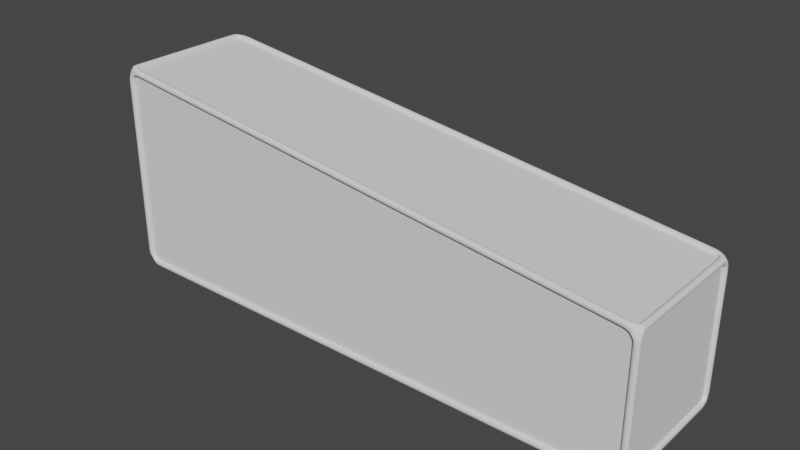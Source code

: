# Source: Sloped_Ramp.blend  (saved by Blender 2.93.21; exported with 4.5.12 LTS)
import bpy
from mathutils import Matrix  # noqa: F401  (used for matrix-valued properties, if any)

bpy.ops.wm.read_factory_settings(use_empty=True)
scene = bpy.context.scene
scene.name = 'Scene'

# ---- collections
col_collection = bpy.data.collections.new('Collection'); scene.collection.children.link(col_collection)

# ---- world
world_world = bpy.data.worlds.new('World'); scene.world = world_world
world_world.use_nodes = True; world_world.node_tree.nodes.clear()
_N = world_world.node_tree.nodes; _L = world_world.node_tree.links
n0 = _N.new('ShaderNodeOutputWorld'); n0.name = 'World Output'; n0.location = (300, 300)
n1 = _N.new('ShaderNodeBackground'); n1.name = 'Background'; n1.location = (10, 300)
n1.inputs[0].default_value = (0.05088, 0.05088, 0.05088, 1.0)
_L.new(n1.outputs[0], n0.inputs[0])
n0.is_active_output = True
world_world.color = (0.05088, 0.05088, 0.05088)
world_world.use_sun_shadow = False
world_world.sun_shadow_jitter_overblur = 0.0

# ---- meshes
me_cube_002 = bpy.data.meshes.new('Cube.002')
me_cube_002.from_pydata([(-7.0, -1.0, -1.486), (-7.0, -1.0, 1.514), (-7.0, 1.0, -1.486), (-7.0, 1.0, 1.514), (1.0, -1.0, -1.486), (1.0, -1.0, 0.5139), (1.0, 1.0, -1.486), (1.0, 1.0, 0.5139)], [], [(0, 1, 3, 2), (2, 3, 7, 6), (6, 7, 5, 4), (4, 5, 1, 0), (2, 6, 4, 0), (7, 3, 1, 5)])
_uv = me_cube_002.uv_layers.new(name='UVMap')
_uv.uv.foreach_set('vector', [0.375, 0.0, 0.625, 0.0, 0.625, 0.25, 0.375, 0.25, 0.375, 0.25, 0.625, 0.25, 0.625, 0.5, 0.375, 0.5, 0.375, 0.5, 0.625, 0.5, 0.625, 0.75, 0.375, 0.75, 0.375, 0.75, 0.625, 0.75, 0.625, 1.0, 0.375, 1.0, 0.125, 0.5, 0.375, 0.5, 0.375, 0.75, 0.125, 0.75, 0.625, 0.5, 0.875, 0.5, 0.875, 0.75, 0.625, 0.75])
me_cube_002.use_remesh_fix_poles = True
me_cube_002.use_remesh_preserve_attributes = False
me_cube_002.update()
me_cube_003 = bpy.data.meshes.new('Cube.003')
me_cube_003.from_pydata([(-6.948, -0.8931, -1.538), (-7.052, -0.8931, -1.538), (-7.052, -0.8931, -1.434), (-6.948, -0.8931, -1.434), (-7.052, -0.9602, 1.462), (-6.948, -0.9602, 1.566), (-7.052, -0.9602, 1.566), (0.9482, -0.8931, -1.538), (1.052, -0.8931, -1.538), (1.052, -0.8931, -1.434), (0.9482, -0.8931, -1.434), (1.052, -0.9542, 0.438), (0.9482, -0.9542, 0.438), (0.926, -0.9542, 0.5719), (1.052, -0.9602, 0.5657), (-7.052, 0.8809, 1.462), (-6.948, 0.8809, 1.462), (-6.948, 0.8809, 1.566), (-7.052, 0.8809, 1.566), (0.9482, 0.8809, -1.538), (1.052, 0.8809, -1.538), (1.052, 0.8809, -1.434), (0.9482, 0.8809, -1.434), (-6.948, 0.8809, -1.538), (-7.052, 0.8809, -1.538), (-7.052, 0.8809, -1.434), (-6.948, 0.8809, -1.434), (1.052, 0.8809, 0.4621), (0.9482, 0.8809, 0.4621), (0.9482, 0.8809, 0.5657), (1.052, 0.8809, 0.5657), (-6.923, -0.9474, -1.538), (-7.052, -0.9466, -1.538), (-7.052, -0.9474, -1.408), (-6.948, -0.9474, -1.408), (-6.948, -1.052, -1.383), (-7.052, -1.052, -1.383), (-6.948, -1.052, -1.279), (-7.052, -1.052, -1.279), (-7.052, -0.9482, -1.279), (-6.948, -0.9482, -1.279), (-6.948, -1.052, -1.176), (-7.052, -1.052, -1.176), (-7.052, -0.9482, -1.176), (-6.948, -0.9482, -1.176), (-6.948, -1.052, -1.072), (-7.052, -1.052, -1.072), (-7.052, -0.9482, -1.072), (-6.948, -0.9482, -1.072), (-6.948, -1.052, -0.9689), (-7.052, -1.052, -0.9689), (-7.052, -0.9482, -0.9689), (-6.948, -0.9482, -0.9689), (-6.948, -1.052, -0.8654), (-7.052, -1.052, -0.8654), (-7.052, -0.9482, -0.8654), (-6.948, -0.9482, -0.8654), (-6.948, -1.052, -0.762), (-7.052, -1.052, -0.762), (-7.052, -0.9482, -0.762), (-6.948, -0.9482, -0.762), (-6.948, -1.052, -0.6585), (-7.052, -1.052, -0.6585), (-7.052, -0.9482, -0.6585), (-6.948, -0.9482, -0.6585), (-6.948, -1.052, -0.5551), (-7.052, -1.052, -0.5551), (-7.052, -0.9482, -0.5551), (-6.948, -0.9482, -0.5551), (-6.948, -1.052, -0.4516), (-7.052, -1.052, -0.4516), (-7.052, -0.9482, -0.4516), (-6.948, -0.9482, -0.4516), (-6.948, -1.052, -0.3482), (-7.052, -1.052, -0.3482), (-7.052, -0.9482, -0.3482), (-6.948, -0.9482, -0.3482), (-6.948, -1.052, -0.2447), (-7.052, -1.052, -0.2447), (-7.052, -0.9482, -0.2447), (-6.948, -0.9482, -0.2447), (-6.948, -1.052, -0.1413), (-7.052, -1.052, -0.1413), (-7.052, -0.9482, -0.1413), (-6.948, -0.9482, -0.1413), (-6.948, -1.052, -0.03783), (-7.052, -1.052, -0.03783), (-7.052, -0.9482, -0.03783), (-6.948, -0.9482, -0.03783), (-6.948, -1.052, 0.06562), (-7.052, -1.052, 0.06562), (-7.052, -0.9482, 0.06562), (-6.948, -0.9482, 0.06562), (-6.948, -1.052, 0.1691), (-7.052, -1.052, 0.1691), (-7.052, -0.9482, 0.1691), (-6.948, -0.9482, 0.1691), (-6.948, -1.052, 0.2725), (-7.052, -1.052, 0.2725), (-7.052, -0.9482, 0.2725), (-6.948, -0.9482, 0.2725), (-6.948, -1.052, 0.376), (-7.052, -1.052, 0.376), (-7.052, -0.9482, 0.376), (-6.948, -0.9482, 0.376), (-6.948, -1.052, 0.4794), (-7.052, -1.052, 0.4794), (-7.052, -0.9482, 0.4794), (-6.948, -0.9482, 0.4794), (-6.948, -1.052, 0.5829), (-7.052, -1.052, 0.5829), (-7.052, -0.9482, 0.5829), (-6.948, -0.9482, 0.5829), (-6.948, -1.052, 0.6863), (-7.052, -1.052, 0.6863), (-7.052, -0.9482, 0.6863), (-6.948, -0.9482, 0.6863), (-6.948, -1.052, 0.7898), (-7.052, -1.052, 0.7898), (-7.052, -0.9482, 0.7898), (-6.948, -0.9482, 0.7898), (-6.948, -1.052, 0.8932), (-7.052, -1.052, 0.8932), (-7.052, -0.9482, 0.8932), (-6.948, -0.9482, 0.8932), (-6.948, -1.052, 0.9967), (-7.052, -1.052, 0.9967), (-7.052, -0.9482, 0.9967), (-6.948, -0.9482, 0.9967), (-6.948, -1.052, 1.1), (-7.052, -1.052, 1.1), (-7.052, -0.9482, 1.1), (-6.948, -0.9482, 1.1), (-6.948, -1.052, 1.204), (-7.052, -1.052, 1.204), (-7.052, -0.9482, 1.204), (-6.948, -0.9482, 1.204), (-6.948, -1.052, 1.307), (-7.052, -1.052, 1.307), (-7.052, -0.9482, 1.307), (-6.948, -0.9482, 1.307), (-6.948, -1.052, 1.41), (-7.052, -1.052, 1.41), (-7.052, -0.9482, 1.41), (-6.948, -0.9482, 1.41), (-7.052, 0.9405, 1.462), (-6.926, 0.9443, 1.456), (-6.948, 0.9405, 1.566), (-7.052, 0.9405, 1.566), (-6.948, 0.9482, 1.41), (-7.052, 0.9482, 1.41), (-7.052, 1.052, 1.41), (-6.948, 1.052, 1.41), (-6.948, 0.9482, 1.307), (-7.052, 0.9482, 1.307), (-7.052, 1.052, 1.307), (-6.948, 1.052, 1.307), (-6.948, 0.9482, 1.204), (-7.052, 0.9482, 1.204), (-7.052, 1.052, 1.204), (-6.948, 1.052, 1.204), (-6.948, 0.9482, 1.1), (-7.052, 0.9482, 1.1), (-7.052, 1.052, 1.1), (-6.948, 1.052, 1.1), (-6.948, 0.9482, 0.9967), (-7.052, 0.9482, 0.9967), (-7.052, 1.052, 0.9967), (-6.948, 1.052, 0.9967), (-6.948, 0.9482, 0.8932), (-7.052, 0.9482, 0.8932), (-7.052, 1.052, 0.8932), (-6.948, 1.052, 0.8932), (-6.948, 0.9482, 0.7898), (-7.052, 0.9482, 0.7898), (-7.052, 1.052, 0.7898), (-6.948, 1.052, 0.7898), (-6.948, 0.9482, 0.6863), (-7.052, 0.9482, 0.6863), (-7.052, 1.052, 0.6863), (-6.948, 1.052, 0.6863), (-6.948, 0.9482, 0.5829), (-7.052, 0.9482, 0.5829), (-7.052, 1.052, 0.5829), (-6.948, 1.052, 0.5829), (-6.948, 0.9482, 0.4794), (-7.052, 0.9482, 0.4794), (-7.052, 1.052, 0.4794), (-6.948, 1.052, 0.4794), (-6.948, 0.9482, 0.376), (-7.052, 0.9482, 0.376), (-7.052, 1.052, 0.376), (-6.948, 1.052, 0.376), (-6.948, 0.9482, 0.2725), (-7.052, 0.9482, 0.2725), (-7.052, 1.052, 0.2725), (-6.948, 1.052, 0.2725), (-6.948, 0.9482, 0.1691), (-7.052, 0.9482, 0.1691), (-7.052, 1.052, 0.1691), (-6.948, 1.052, 0.1691), (-6.948, 0.9482, 0.06562), (-7.052, 0.9482, 0.06562), (-7.052, 1.052, 0.06562), (-6.948, 1.052, 0.06562), (-6.948, 0.9482, -0.03783), (-7.052, 0.9482, -0.03783), (-7.052, 1.052, -0.03783), (-6.948, 1.052, -0.03783), (-6.948, 0.9482, -0.1413), (-7.052, 0.9482, -0.1413), (-7.052, 1.052, -0.1413), (-6.948, 1.052, -0.1413), (-6.948, 0.9482, -0.2447), (-7.052, 0.9482, -0.2447), (-7.052, 1.052, -0.2447), (-6.948, 1.052, -0.2447), (-6.948, 0.9482, -0.3482), (-7.052, 0.9482, -0.3482), (-7.052, 1.052, -0.3482), (-6.948, 1.052, -0.3482), (-6.948, 0.9482, -0.4516), (-7.052, 0.9482, -0.4516), (-7.052, 1.052, -0.4516), (-6.948, 1.052, -0.4516), (-6.948, 0.9482, -0.5551), (-7.052, 0.9482, -0.5551), (-7.052, 1.052, -0.5551), (-6.948, 1.052, -0.5551), (-6.948, 0.9482, -0.6585), (-7.052, 0.9482, -0.6585), (-7.052, 1.052, -0.6585), (-6.948, 1.052, -0.6585), (-6.948, 0.9482, -0.762), (-7.052, 0.9482, -0.762), (-7.052, 1.052, -0.762), (-6.948, 1.052, -0.762), (-6.948, 0.9482, -0.8654), (-7.052, 0.9482, -0.8654), (-7.052, 1.052, -0.8654), (-6.948, 1.052, -0.8654), (-6.948, 0.9482, -0.9689), (-7.052, 0.9482, -0.9689), (-7.052, 1.052, -0.9689), (-6.948, 1.052, -0.9689), (-6.948, 0.9482, -1.072), (-7.052, 0.9482, -1.072), (-7.052, 1.052, -1.072), (-6.948, 1.052, -1.072), (-6.948, 0.9482, -1.176), (-7.052, 0.9482, -1.176), (-7.052, 1.052, -1.176), (-6.948, 1.052, -1.176), (-6.948, 0.9482, -1.279), (-7.052, 0.9482, -1.279), (-7.052, 1.052, -1.279), (-6.948, 1.052, -1.279), (-6.948, 0.9482, -1.383), (-7.052, 0.9482, -1.383), (-7.052, 1.052, -1.383), (-6.948, 1.052, -1.383), (0.8974, 1.052, -1.538), (0.9228, 0.9443, -1.538), (0.9228, 0.9443, -1.434), (0.8974, 1.052, -1.434), (0.7949, 1.052, -1.538), (0.7949, 0.9482, -1.538), (0.7949, 0.9482, -1.434), (0.7949, 1.052, -1.434), (0.6923, 1.052, -1.538), (0.6923, 0.9482, -1.538), (0.6923, 0.9482, -1.434), (0.6923, 1.052, -1.434), (0.5897, 1.052, -1.538), (0.5897, 0.9482, -1.538), (0.5897, 0.9482, -1.434), (0.5897, 1.052, -1.434), (0.4872, 1.052, -1.538), (0.4872, 0.9482, -1.538), (0.4872, 0.9482, -1.434), (0.4872, 1.052, -1.434), (0.3846, 1.052, -1.538), (0.3846, 0.9482, -1.538), (0.3846, 0.9482, -1.434), (0.3846, 1.052, -1.434), (0.2821, 1.052, -1.538), (0.2821, 0.9482, -1.538), (0.2821, 0.9482, -1.434), (0.2821, 1.052, -1.434), (0.1795, 1.052, -1.538), (0.1795, 0.9482, -1.538), (0.1795, 0.9482, -1.434), (0.1795, 1.052, -1.434), (0.07692, 1.052, -1.538), (0.07692, 0.9482, -1.538), (0.07692, 0.9482, -1.434), (0.07692, 1.052, -1.434), (-0.02564, 1.052, -1.538), (-0.02564, 0.9482, -1.538), (-0.02564, 0.9482, -1.434), (-0.02564, 1.052, -1.434), (-0.1282, 1.052, -1.538), (-0.1282, 0.9482, -1.538), (-0.1282, 0.9482, -1.434), (-0.1282, 1.052, -1.434), (-0.2308, 1.052, -1.538), (-0.2308, 0.9482, -1.538), (-0.2308, 0.9482, -1.434), (-0.2308, 1.052, -1.434), (-0.3333, 1.052, -1.538), (-0.3333, 0.9482, -1.538), (-0.3333, 0.9482, -1.434), (-0.3333, 1.052, -1.434), (-0.4359, 1.052, -1.538), (-0.4359, 0.9482, -1.538), (-0.4359, 0.9482, -1.434), (-0.4359, 1.052, -1.434), (-0.5385, 1.052, -1.538), (-0.5385, 0.9482, -1.538), (-0.5385, 0.9482, -1.434), (-0.5385, 1.052, -1.434), (-0.641, 1.052, -1.538), (-0.641, 0.9482, -1.538), (-0.641, 0.9482, -1.434), (-0.641, 1.052, -1.434), (-0.7436, 1.052, -1.538), (-0.7436, 0.9482, -1.538), (-0.7436, 0.9482, -1.434), (-0.7436, 1.052, -1.434), (-0.8462, 1.052, -1.538), (-0.8462, 0.9482, -1.538), (-0.8462, 0.9482, -1.434), (-0.8462, 1.052, -1.434), (-0.9487, 1.052, -1.538), (-0.9487, 0.9482, -1.538), (-0.9487, 0.9482, -1.434), (-0.9487, 1.052, -1.434), (-1.051, 1.052, -1.538), (-1.051, 0.9482, -1.538), (-1.051, 0.9482, -1.434), (-1.051, 1.052, -1.434), (-1.154, 1.052, -1.538), (-1.154, 0.9482, -1.538), (-1.154, 0.9482, -1.434), (-1.154, 1.052, -1.434), (-1.256, 1.052, -1.538), (-1.256, 0.9482, -1.538), (-1.256, 0.9482, -1.434), (-1.256, 1.052, -1.434), (-1.359, 1.052, -1.538), (-1.359, 0.9482, -1.538), (-1.359, 0.9482, -1.434), (-1.359, 1.052, -1.434), (-1.462, 1.052, -1.538), (-1.462, 0.9482, -1.538), (-1.462, 0.9482, -1.434), (-1.462, 1.052, -1.434), (-1.564, 1.052, -1.538), (-1.564, 0.9482, -1.538), (-1.564, 0.9482, -1.434), (-1.564, 1.052, -1.434), (-1.667, 1.052, -1.538), (-1.667, 0.9482, -1.538), (-1.667, 0.9482, -1.434), (-1.667, 1.052, -1.434), (-1.769, 1.052, -1.538), (-1.769, 0.9482, -1.538), (-1.769, 0.9482, -1.434), (-1.769, 1.052, -1.434), (-1.872, 1.052, -1.538), (-1.872, 0.9482, -1.538), (-1.872, 0.9482, -1.434), (-1.872, 1.052, -1.434), (-1.974, 1.052, -1.538), (-1.974, 0.9482, -1.538), (-1.974, 0.9482, -1.434), (-1.974, 1.052, -1.434), (-2.077, 1.052, -1.538), (-2.077, 0.9482, -1.538), (-2.077, 0.9482, -1.434), (-2.077, 1.052, -1.434), (-2.179, 1.052, -1.538), (-2.179, 0.9482, -1.538), (-2.179, 0.9482, -1.434), (-2.179, 1.052, -1.434), (-2.282, 1.052, -1.538), (-2.282, 0.9482, -1.538), (-2.282, 0.9482, -1.434), (-2.282, 1.052, -1.434), (-2.385, 1.052, -1.538), (-2.385, 0.9482, -1.538), (-2.385, 0.9482, -1.434), (-2.385, 1.052, -1.434), (-2.487, 1.052, -1.538), (-2.487, 0.9482, -1.538), (-2.487, 0.9482, -1.434), (-2.487, 1.052, -1.434), (-2.59, 1.052, -1.538), (-2.59, 0.9482, -1.538), (-2.59, 0.9482, -1.434), (-2.59, 1.052, -1.434), (-2.692, 1.052, -1.538), (-2.692, 0.9482, -1.538), (-2.692, 0.9482, -1.434), (-2.692, 1.052, -1.434), (-2.795, 1.052, -1.538), (-2.795, 0.9482, -1.538), (-2.795, 0.9482, -1.434), (-2.795, 1.052, -1.434), (-2.897, 1.052, -1.538), (-2.897, 0.9482, -1.538), (-2.897, 0.9482, -1.434), (-2.897, 1.052, -1.434), (-3.0, 1.052, -1.538), (-3.0, 0.9482, -1.538), (-3.0, 0.9482, -1.434), (-3.0, 1.052, -1.434), (-3.103, 1.052, -1.538), (-3.103, 0.9482, -1.538), (-3.103, 0.9482, -1.434), (-3.103, 1.052, -1.434), (-3.205, 1.052, -1.538), (-3.205, 0.9482, -1.538), (-3.205, 0.9482, -1.434), (-3.205, 1.052, -1.434), (-3.308, 1.052, -1.538), (-3.308, 0.9482, -1.538), (-3.308, 0.9482, -1.434), (-3.308, 1.052, -1.434), (-3.41, 1.052, -1.538), (-3.41, 0.9482, -1.538), (-3.41, 0.9482, -1.434), (-3.41, 1.052, -1.434), (-3.513, 1.052, -1.538), (-3.513, 0.9482, -1.538), (-3.513, 0.9482, -1.434), (-3.513, 1.052, -1.434), (-3.615, 1.052, -1.538), (-3.615, 0.9482, -1.538), (-3.615, 0.9482, -1.434), (-3.615, 1.052, -1.434), (-3.718, 1.052, -1.538), (-3.718, 0.9482, -1.538), (-3.718, 0.9482, -1.434), (-3.718, 1.052, -1.434), (-3.821, 1.052, -1.538), (-3.821, 0.9482, -1.538), (-3.821, 0.9482, -1.434), (-3.821, 1.052, -1.434), (-3.923, 1.052, -1.538), (-3.923, 0.9482, -1.538), (-3.923, 0.9482, -1.434), (-3.923, 1.052, -1.434), (-4.026, 1.052, -1.538), (-4.026, 0.9482, -1.538), (-4.026, 0.9482, -1.434), (-4.026, 1.052, -1.434), (-4.128, 1.052, -1.538), (-4.128, 0.9482, -1.538), (-4.128, 0.9482, -1.434), (-4.128, 1.052, -1.434), (-4.231, 1.052, -1.538), (-4.231, 0.9482, -1.538), (-4.231, 0.9482, -1.434), (-4.231, 1.052, -1.434), (-4.333, 1.052, -1.538), (-4.333, 0.9482, -1.538), (-4.333, 0.9482, -1.434), (-4.333, 1.052, -1.434), (-4.436, 1.052, -1.538), (-4.436, 0.9482, -1.538), (-4.436, 0.9482, -1.434), (-4.436, 1.052, -1.434), (-4.538, 1.052, -1.538), (-4.538, 0.9482, -1.538), (-4.538, 0.9482, -1.434), (-4.538, 1.052, -1.434), (-4.641, 1.052, -1.538), (-4.641, 0.9482, -1.538), (-4.641, 0.9482, -1.434), (-4.641, 1.052, -1.434), (-4.744, 1.052, -1.538), (-4.744, 0.9482, -1.538), (-4.744, 0.9482, -1.434), (-4.744, 1.052, -1.434), (-4.846, 1.052, -1.538), (-4.846, 0.9482, -1.538), (-4.846, 0.9482, -1.434), (-4.846, 1.052, -1.434), (-4.949, 1.052, -1.538), (-4.949, 0.9482, -1.538), (-4.949, 0.9482, -1.434), (-4.949, 1.052, -1.434), (-5.051, 1.052, -1.538), (-5.051, 0.9482, -1.538), (-5.051, 0.9482, -1.434), (-5.051, 1.052, -1.434), (-5.154, 1.052, -1.538), (-5.154, 0.9482, -1.538), (-5.154, 0.9482, -1.434), (-5.154, 1.052, -1.434), (-5.256, 1.052, -1.538), (-5.256, 0.9482, -1.538), (-5.256, 0.9482, -1.434), (-5.256, 1.052, -1.434), (-5.359, 1.052, -1.538), (-5.359, 0.9482, -1.538), (-5.359, 0.9482, -1.434), (-5.359, 1.052, -1.434), (-5.462, 1.052, -1.538), (-5.462, 0.9482, -1.538), (-5.462, 0.9482, -1.434), (-5.462, 1.052, -1.434), (-5.564, 1.052, -1.538), (-5.564, 0.9482, -1.538), (-5.564, 0.9482, -1.434), (-5.564, 1.052, -1.434), (-5.667, 1.052, -1.538), (-5.667, 0.9482, -1.538), (-5.667, 0.9482, -1.434), (-5.667, 1.052, -1.434), (-5.769, 1.052, -1.538), (-5.769, 0.9482, -1.538), (-5.769, 0.9482, -1.434), (-5.769, 1.052, -1.434), (-5.872, 1.052, -1.538), (-5.872, 0.9482, -1.538), (-5.872, 0.9482, -1.434), (-5.872, 1.052, -1.434), (-5.974, 1.052, -1.538), (-5.974, 0.9482, -1.538), (-5.974, 0.9482, -1.434), (-5.974, 1.052, -1.434), (-6.077, 1.052, -1.538), (-6.077, 0.9482, -1.538), (-6.077, 0.9482, -1.434), (-6.077, 1.052, -1.434), (-6.179, 1.052, -1.538), (-6.179, 0.9482, -1.538), (-6.179, 0.9482, -1.434), (-6.179, 1.052, -1.434), (-6.282, 1.052, -1.538), (-6.282, 0.9482, -1.538), (-6.282, 0.9482, -1.434), (-6.282, 1.052, -1.434), (-6.385, 1.052, -1.538), (-6.385, 0.9482, -1.538), (-6.385, 0.9482, -1.434), (-6.385, 1.052, -1.434), (-6.487, 1.052, -1.538), (-6.487, 0.9482, -1.538), (-6.487, 0.9482, -1.434), (-6.487, 1.052, -1.434), (-6.59, 1.052, -1.538), (-6.59, 0.9482, -1.538), (-6.59, 0.9482, -1.434), (-6.59, 1.052, -1.434), (-6.692, 1.052, -1.538), (-6.692, 0.9482, -1.538), (-6.692, 0.9482, -1.434), (-6.692, 1.052, -1.434), (-6.795, 1.052, -1.538), (-6.795, 0.9482, -1.538), (-6.795, 0.9482, -1.434), (-6.795, 1.052, -1.434), (-6.897, 1.052, -1.538), (-6.923, 0.9443, -1.538), (-6.923, 0.9443, -1.434), (-6.897, 1.052, -1.434), (-6.904, 1.052, 1.45), (-6.891, 0.9482, 1.552), (-6.891, 1.052, 1.552), (-6.801, 1.052, 1.437), (-6.801, 0.9482, 1.437), (-6.788, 0.9482, 1.54), (-6.788, 1.052, 1.54), (-6.699, 1.052, 1.424), (-6.699, 0.9482, 1.424), (-6.686, 0.9482, 1.527), (-6.686, 1.052, 1.527), (-6.596, 1.052, 1.411), (-6.596, 0.9482, 1.411), (-6.583, 0.9482, 1.514), (-6.583, 1.052, 1.514), (-6.494, 1.052, 1.398), (-6.494, 0.9482, 1.398), (-6.481, 0.9482, 1.501), (-6.481, 1.052, 1.501), (-6.391, 1.052, 1.386), (-6.391, 0.9482, 1.386), (-6.378, 0.9482, 1.488), (-6.378, 1.052, 1.488), (-6.288, 1.052, 1.373), (-6.288, 0.9482, 1.373), (-6.276, 0.9482, 1.476), (-6.276, 1.052, 1.476), (-6.186, 1.052, 1.36), (-6.186, 0.9482, 1.36), (-6.173, 0.9482, 1.463), (-6.173, 1.052, 1.463), (-6.083, 1.052, 1.347), (-6.083, 0.9482, 1.347), (-6.07, 0.9482, 1.45), (-6.07, 1.052, 1.45), (-5.981, 1.052, 1.334), (-5.981, 0.9482, 1.334), (-5.968, 0.9482, 1.437), (-5.968, 1.052, 1.437), (-5.878, 1.052, 1.321), (-5.878, 0.9482, 1.321), (-5.865, 0.9482, 1.424), (-5.865, 1.052, 1.424), (-5.776, 1.052, 1.309), (-5.776, 0.9482, 1.309), (-5.763, 0.9482, 1.411), (-5.763, 1.052, 1.411), (-5.673, 1.052, 1.296), (-5.673, 0.9482, 1.296), (-5.66, 0.9482, 1.399), (-5.66, 1.052, 1.399), (-5.571, 1.052, 1.283), (-5.571, 0.9482, 1.283), (-5.558, 0.9482, 1.386), (-5.558, 1.052, 1.386), (-5.468, 1.052, 1.27), (-5.468, 0.9482, 1.27), (-5.455, 0.9482, 1.373), (-5.455, 1.052, 1.373), (-5.365, 1.052, 1.257), (-5.365, 0.9482, 1.257), (-5.353, 0.9482, 1.36), (-5.353, 1.052, 1.36), (-5.263, 1.052, 1.245), (-5.263, 0.9482, 1.245), (-5.25, 0.9482, 1.347), (-5.25, 1.052, 1.347), (-5.16, 1.052, 1.232), (-5.16, 0.9482, 1.232), (-5.147, 0.9482, 1.335), (-5.147, 1.052, 1.335), (-5.058, 1.052, 1.219), (-5.058, 0.9482, 1.219), (-5.045, 0.9482, 1.322), (-5.045, 1.052, 1.322), (-4.955, 1.052, 1.206), (-4.955, 0.9482, 1.206), (-4.942, 0.9482, 1.309), (-4.942, 1.052, 1.309), (-4.853, 1.052, 1.193), (-4.853, 0.9482, 1.193), (-4.84, 0.9482, 1.296), (-4.84, 1.052, 1.296), (-4.75, 1.052, 1.18), (-4.75, 0.9482, 1.18), (-4.737, 0.9482, 1.283), (-4.737, 1.052, 1.283), (-4.647, 1.052, 1.168), (-4.647, 0.9482, 1.168), (-4.635, 0.9482, 1.27), (-4.635, 1.052, 1.27), (-4.545, 1.052, 1.155), (-4.545, 0.9482, 1.155), (-4.532, 0.9482, 1.258), (-4.532, 1.052, 1.258), (-4.442, 1.052, 1.142), (-4.442, 0.9482, 1.142), (-4.429, 0.9482, 1.245), (-4.429, 1.052, 1.245), (-4.34, 1.052, 1.129), (-4.34, 0.9482, 1.129), (-4.327, 0.9482, 1.232), (-4.327, 1.052, 1.232), (-4.237, 1.052, 1.116), (-4.237, 0.9482, 1.116), (-4.224, 0.9482, 1.219), (-4.224, 1.052, 1.219), (-4.135, 1.052, 1.104), (-4.135, 0.9482, 1.104), (-4.122, 0.9482, 1.206), (-4.122, 1.052, 1.206), (-4.032, 1.052, 1.091), (-4.032, 0.9482, 1.091), (-4.019, 0.9482, 1.193), (-4.019, 1.052, 1.193), (-3.93, 1.052, 1.078), (-3.93, 0.9482, 1.078), (-3.917, 0.9482, 1.181), (-3.917, 1.052, 1.181), (-3.827, 1.052, 1.065), (-3.827, 0.9482, 1.065), (-3.814, 0.9482, 1.168), (-3.814, 1.052, 1.168), (-3.724, 1.052, 1.052), (-3.724, 0.9482, 1.052), (-3.712, 0.9482, 1.155), (-3.712, 1.052, 1.155), (-3.622, 1.052, 1.039), (-3.622, 0.9482, 1.039), (-3.609, 0.9482, 1.142), (-3.609, 1.052, 1.142), (-3.519, 1.052, 1.027), (-3.519, 0.9482, 1.027), (-3.506, 0.9482, 1.129), (-3.506, 1.052, 1.129), (-3.417, 1.052, 1.014), (-3.417, 0.9482, 1.014), (-3.404, 0.9482, 1.117), (-3.404, 1.052, 1.117), (-3.314, 1.052, 1.001), (-3.314, 0.9482, 1.001), (-3.301, 0.9482, 1.104), (-3.301, 1.052, 1.104), (-3.212, 1.052, 0.9881), (-3.212, 0.9482, 0.9881), (-3.199, 0.9482, 1.091), (-3.199, 1.052, 1.091), (-3.109, 1.052, 0.9753), (-3.109, 0.9482, 0.9753), (-3.096, 0.9482, 1.078), (-3.096, 1.052, 1.078), (-3.006, 1.052, 0.9625), (-3.006, 0.9482, 0.9625), (-2.994, 0.9482, 1.065), (-2.994, 1.052, 1.065), (-2.904, 1.052, 0.9497), (-2.904, 0.9482, 0.9497), (-2.891, 0.9482, 1.052), (-2.891, 1.052, 1.052), (-2.801, 1.052, 0.9369), (-2.801, 0.9482, 0.9369), (-2.788, 0.9482, 1.04), (-2.788, 1.052, 1.04), (-2.699, 1.052, 0.924), (-2.699, 0.9482, 0.924), (-2.686, 0.9482, 1.027), (-2.686, 1.052, 1.027), (-2.596, 1.052, 0.9112), (-2.596, 0.9482, 0.9112), (-2.583, 0.9482, 1.014), (-2.583, 1.052, 1.014), (-2.494, 1.052, 0.8984), (-2.494, 0.9482, 0.8984), (-2.481, 0.9482, 1.001), (-2.481, 1.052, 1.001), (-2.391, 1.052, 0.8856), (-2.391, 0.9482, 0.8856), (-2.378, 0.9482, 0.9884), (-2.378, 1.052, 0.9884), (-2.288, 1.052, 0.8728), (-2.288, 0.9482, 0.8728), (-2.276, 0.9482, 0.9756), (-2.276, 1.052, 0.9756), (-2.186, 1.052, 0.8599), (-2.186, 0.9482, 0.8599), (-2.173, 0.9482, 0.9627), (-2.173, 1.052, 0.9627), (-2.083, 1.052, 0.8471), (-2.083, 0.9482, 0.8471), (-2.07, 0.9482, 0.9499), (-2.07, 1.052, 0.9499), (-1.981, 1.052, 0.8343), (-1.981, 0.9482, 0.8343), (-1.968, 0.9482, 0.9371), (-1.968, 1.052, 0.9371), (-1.878, 1.052, 0.8215), (-1.878, 0.9482, 0.8215), (-1.865, 0.9482, 0.9243), (-1.865, 1.052, 0.9243), (-1.776, 1.052, 0.8087), (-1.776, 0.9482, 0.8087), (-1.763, 0.9482, 0.9114), (-1.763, 1.052, 0.9114), (-1.673, 1.052, 0.7958), (-1.673, 0.9482, 0.7958), (-1.66, 0.9482, 0.8986), (-1.66, 1.052, 0.8986), (-1.571, 1.052, 0.783), (-1.571, 0.9482, 0.783), (-1.558, 0.9482, 0.8858), (-1.558, 1.052, 0.8858), (-1.468, 1.052, 0.7702), (-1.468, 0.9482, 0.7702), (-1.455, 0.9482, 0.873), (-1.455, 1.052, 0.873), (-1.365, 1.052, 0.7574), (-1.365, 0.9482, 0.7574), (-1.353, 0.9482, 0.8602), (-1.353, 1.052, 0.8602), (-1.263, 1.052, 0.7446), (-1.263, 0.9482, 0.7446), (-1.25, 0.9482, 0.8473), (-1.25, 1.052, 0.8473), (-1.16, 1.052, 0.7317), (-1.16, 0.9482, 0.7317), (-1.147, 0.9482, 0.8345), (-1.147, 1.052, 0.8345), (-1.058, 1.052, 0.7189), (-1.058, 0.9482, 0.7189), (-1.045, 0.9482, 0.8217), (-1.045, 1.052, 0.8217), (-0.9551, 1.052, 0.7061), (-0.9551, 0.9482, 0.7061), (-0.9423, 0.9482, 0.8089), (-0.9423, 1.052, 0.8089), (-0.8526, 1.052, 0.6933), (-0.8526, 0.9482, 0.6933), (-0.8397, 0.9482, 0.7961), (-0.8397, 1.052, 0.7961), (-0.75, 1.052, 0.6804), (-0.75, 0.9482, 0.6804), (-0.7372, 0.9482, 0.7832), (-0.7372, 1.052, 0.7832), (-0.6475, 1.052, 0.6676), (-0.6475, 0.9482, 0.6676), (-0.6346, 0.9482, 0.7704), (-0.6346, 1.052, 0.7704), (-0.5449, 1.052, 0.6548), (-0.5449, 0.9482, 0.6548), (-0.532, 0.9482, 0.7576), (-0.532, 1.052, 0.7576), (-0.4423, 1.052, 0.642), (-0.4423, 0.9482, 0.642), (-0.4295, 0.9482, 0.7448), (-0.4295, 1.052, 0.7448), (-0.3398, 1.052, 0.6292), (-0.3398, 0.9482, 0.6292), (-0.3269, 0.9482, 0.732), (-0.3269, 1.052, 0.732), (-0.2372, 1.052, 0.6163), (-0.2372, 0.9482, 0.6163), (-0.2243, 0.9482, 0.7191), (-0.2243, 1.052, 0.7191), (-0.1346, 1.052, 0.6035), (-0.1346, 0.9482, 0.6035), (-0.1218, 0.9482, 0.7063), (-0.1218, 1.052, 0.7063), (-0.03207, 1.052, 0.5907), (-0.03207, 0.9482, 0.5907), (-0.01922, 0.9482, 0.6935), (-0.01922, 1.052, 0.6935), (0.0705, 1.052, 0.5779), (0.0705, 0.9482, 0.5779), (0.08335, 0.9482, 0.6807), (0.08335, 1.052, 0.6807), (0.1731, 1.052, 0.5651), (0.1731, 0.9482, 0.5651), (0.1859, 0.9482, 0.6679), (0.1859, 1.052, 0.6679), (0.2756, 1.052, 0.5522), (0.2756, 0.9482, 0.5522), (0.2885, 0.9482, 0.655), (0.2885, 1.052, 0.655), (0.3782, 1.052, 0.5394), (0.3782, 0.9482, 0.5394), (0.391, 0.9482, 0.6422), (0.391, 1.052, 0.6422), (0.4808, 1.052, 0.5266), (0.4808, 0.9482, 0.5266), (0.4936, 0.9482, 0.6294), (0.4936, 1.052, 0.6294), (0.5833, 1.052, 0.5138), (0.5833, 0.9482, 0.5138), (0.5962, 0.9482, 0.6166), (0.5962, 1.052, 0.6166), (0.6859, 1.052, 0.501), (0.6859, 0.9482, 0.501), (0.6987, 0.9482, 0.6038), (0.6987, 1.052, 0.6038), (0.7884, 1.052, 0.4881), (0.7884, 0.9482, 0.4881), (0.8013, 0.9482, 0.5909), (0.8013, 1.052, 0.5909), (0.891, 1.052, 0.4753), (0.891, 0.9482, 0.4753), (0.926, 0.9443, 0.5719), (0.9039, 1.052, 0.5781), (1.052, 0.9443, 0.438), (0.9482, 0.9443, 0.438), (0.9482, 1.052, 0.4139), (1.052, 1.052, 0.4139), (1.052, 0.9482, 0.3139), (0.9482, 0.9482, 0.3139), (0.9482, 1.052, 0.3139), (1.052, 1.052, 0.3139), (1.052, 0.9482, 0.2139), (0.9482, 0.9482, 0.2139), (0.9482, 1.052, 0.2139), (1.052, 1.052, 0.2139), (1.052, 0.9482, 0.1139), (0.9482, 0.9482, 0.1139), (0.9482, 1.052, 0.1139), (1.052, 1.052, 0.1139), (1.052, 0.9482, 0.0139), (0.9482, 0.9482, 0.0139), (0.9482, 1.052, 0.0139), (1.052, 1.052, 0.0139), (1.052, 0.9482, -0.0861), (0.9482, 0.9482, -0.0861), (0.9482, 1.052, -0.0861), (1.052, 1.052, -0.0861), (1.052, 0.9482, -0.1861), (0.9482, 0.9482, -0.1861), (0.9482, 1.052, -0.1861), (1.052, 1.052, -0.1861), (1.052, 0.9482, -0.2861), (0.9482, 0.9482, -0.2861), (0.9482, 1.052, -0.2861), (1.052, 1.052, -0.2861), (1.052, 0.9482, -0.3861), (0.9482, 0.9482, -0.3861), (0.9482, 1.052, -0.3861), (1.052, 1.052, -0.3861), (1.052, 0.9482, -0.4861), (0.9482, 0.9482, -0.4861), (0.9482, 1.052, -0.4861), (1.052, 1.052, -0.4861), (1.052, 0.9482, -0.5861), (0.9482, 0.9482, -0.5861), (0.9482, 1.052, -0.5861), (1.052, 1.052, -0.5861), (1.052, 0.9482, -0.6861), (0.9482, 0.9482, -0.6861), (0.9482, 1.052, -0.6861), (1.052, 1.052, -0.6861), (1.052, 0.9482, -0.7861), (0.9482, 0.9482, -0.7861), (0.9482, 1.052, -0.7861), (1.052, 1.052, -0.7861), (1.052, 0.9482, -0.8861), (0.9482, 0.9482, -0.8861), (0.9482, 1.052, -0.8861), (1.052, 1.052, -0.8861), (1.052, 0.9482, -0.9861), (0.9482, 0.9482, -0.9861), (0.9482, 1.052, -0.9861), (1.052, 1.052, -0.9861), (1.052, 0.9482, -1.086), (0.9482, 0.9482, -1.086), (0.9482, 1.052, -1.086), (1.052, 1.052, -1.086), (1.052, 0.9482, -1.186), (0.9482, 0.9482, -1.186), (0.9482, 1.052, -1.186), (1.052, 1.052, -1.186), (1.052, 0.9482, -1.286), (0.9482, 0.9482, -1.286), (0.9482, 1.052, -1.286), (1.052, 1.052, -1.286), (1.052, 0.9443, -1.41), (0.9482, 0.9482, -1.386), (0.9482, 1.052, -1.386), (1.052, 1.052, -1.386), (1.052, 0.9405, -1.538), (1.052, -1.052, 0.4139), (0.9482, -1.052, 0.4139), (1.052, -1.052, 0.3139), (0.9482, -1.052, 0.3139), (0.9482, -0.9482, 0.3139), (1.052, -0.9482, 0.3139), (1.052, -1.052, 0.2139), (0.9482, -1.052, 0.2139), (0.9482, -0.9482, 0.2139), (1.052, -0.9482, 0.2139), (1.052, -1.052, 0.1139), (0.9482, -1.052, 0.1139), (0.9482, -0.9482, 0.1139), (1.052, -0.9482, 0.1139), (1.052, -1.052, 0.0139), (0.9482, -1.052, 0.0139), (0.9482, -0.9482, 0.0139), (1.052, -0.9482, 0.0139), (1.052, -1.052, -0.0861), (0.9482, -1.052, -0.0861), (0.9482, -0.9482, -0.0861), (1.052, -0.9482, -0.0861), (1.052, -1.052, -0.1861), (0.9482, -1.052, -0.1861), (0.9482, -0.9482, -0.1861), (1.052, -0.9482, -0.1861), (1.052, -1.052, -0.2861), (0.9482, -1.052, -0.2861), (0.9482, -0.9482, -0.2861), (1.052, -0.9482, -0.2861), (1.052, -1.052, -0.3861), (0.9482, -1.052, -0.3861), (0.9482, -0.9482, -0.3861), (1.052, -0.9482, -0.3861), (1.052, -1.052, -0.4861), (0.9482, -1.052, -0.4861), (0.9482, -0.9482, -0.4861), (1.052, -0.9482, -0.4861), (1.052, -1.052, -0.5861), (0.9482, -1.052, -0.5861), (0.9482, -0.9482, -0.5861), (1.052, -0.9482, -0.5861), (1.052, -1.052, -0.6861), (0.9482, -1.052, -0.6861), (0.9482, -0.9482, -0.6861), (1.052, -0.9482, -0.6861), (1.052, -1.052, -0.7861), (0.9482, -1.052, -0.7861), (0.9482, -0.9482, -0.7861), (1.052, -0.9482, -0.7861), (1.052, -1.052, -0.8861), (0.9482, -1.052, -0.8861), (0.9482, -0.9482, -0.8861), (1.052, -0.9482, -0.8861), (1.052, -1.052, -0.9861), (0.9482, -1.052, -0.9861), (0.9482, -0.9482, -0.9861), (1.052, -0.9482, -0.9861), (1.052, -1.052, -1.086), (0.9482, -1.052, -1.086), (0.9482, -0.9482, -1.086), (1.052, -0.9482, -1.086), (1.052, -1.052, -1.186), (0.9482, -1.052, -1.186), (0.9482, -0.9482, -1.186), (1.052, -0.9482, -1.186), (1.052, -1.052, -1.286), (0.9482, -1.052, -1.286), (0.9482, -0.9482, -1.286), (1.052, -0.9482, -1.286), (1.052, -1.052, -1.386), (0.9482, -1.052, -1.386), (0.9482, -0.9474, -1.41), (1.052, -0.9474, -1.41), (-6.897, -1.052, -1.538), (-6.897, -1.052, -1.434), (-6.897, -0.9482, -1.434), (-6.795, -0.9482, -1.538), (-6.795, -1.052, -1.538), (-6.795, -1.052, -1.434), (-6.795, -0.9482, -1.434), (-6.692, -0.9482, -1.538), (-6.692, -1.052, -1.538), (-6.692, -1.052, -1.434), (-6.692, -0.9482, -1.434), (-6.59, -0.9482, -1.538), (-6.59, -1.052, -1.538), (-6.59, -1.052, -1.434), (-6.59, -0.9482, -1.434), (-6.487, -0.9482, -1.538), (-6.487, -1.052, -1.538), (-6.487, -1.052, -1.434), (-6.487, -0.9482, -1.434), (-6.385, -0.9482, -1.538), (-6.385, -1.052, -1.538), (-6.385, -1.052, -1.434), (-6.385, -0.9482, -1.434), (-6.282, -0.9482, -1.538), (-6.282, -1.052, -1.538), (-6.282, -1.052, -1.434), (-6.282, -0.9482, -1.434), (-6.179, -0.9482, -1.538), (-6.179, -1.052, -1.538), (-6.179, -1.052, -1.434), (-6.179, -0.9482, -1.434), (-6.077, -0.9482, -1.538), (-6.077, -1.052, -1.538), (-6.077, -1.052, -1.434), (-6.077, -0.9482, -1.434), (-5.974, -0.9482, -1.538), (-5.974, -1.052, -1.538), (-5.974, -1.052, -1.434), (-5.974, -0.9482, -1.434), (-5.872, -0.9482, -1.538), (-5.872, -1.052, -1.538), (-5.872, -1.052, -1.434), (-5.872, -0.9482, -1.434), (-5.769, -0.9482, -1.538), (-5.769, -1.052, -1.538), (-5.769, -1.052, -1.434), (-5.769, -0.9482, -1.434), (-5.667, -0.9482, -1.538), (-5.667, -1.052, -1.538), (-5.667, -1.052, -1.434), (-5.667, -0.9482, -1.434), (-5.564, -0.9482, -1.538), (-5.564, -1.052, -1.538), (-5.564, -1.052, -1.434), (-5.564, -0.9482, -1.434), (-5.462, -0.9482, -1.538), (-5.462, -1.052, -1.538), (-5.462, -1.052, -1.434), (-5.462, -0.9482, -1.434), (-5.359, -0.9482, -1.538), (-5.359, -1.052, -1.538), (-5.359, -1.052, -1.434), (-5.359, -0.9482, -1.434), (-5.256, -0.9482, -1.538), (-5.256, -1.052, -1.538), (-5.256, -1.052, -1.434), (-5.256, -0.9482, -1.434), (-5.154, -0.9482, -1.538), (-5.154, -1.052, -1.538), (-5.154, -1.052, -1.434), (-5.154, -0.9482, -1.434), (-5.051, -0.9482, -1.538), (-5.051, -1.052, -1.538), (-5.051, -1.052, -1.434), (-5.051, -0.9482, -1.434), (-4.949, -0.9482, -1.538), (-4.949, -1.052, -1.538), (-4.949, -1.052, -1.434), (-4.949, -0.9482, -1.434), (-4.846, -0.9482, -1.538), (-4.846, -1.052, -1.538), (-4.846, -1.052, -1.434), (-4.846, -0.9482, -1.434), (-4.744, -0.9482, -1.538), (-4.744, -1.052, -1.538), (-4.744, -1.052, -1.434), (-4.744, -0.9482, -1.434), (-4.641, -0.9482, -1.538), (-4.641, -1.052, -1.538), (-4.641, -1.052, -1.434), (-4.641, -0.9482, -1.434), (-4.538, -0.9482, -1.538), (-4.538, -1.052, -1.538), (-4.538, -1.052, -1.434), (-4.538, -0.9482, -1.434), (-4.436, -0.9482, -1.538), (-4.436, -1.052, -1.538), (-4.436, -1.052, -1.434), (-4.436, -0.9482, -1.434), (-4.333, -0.9482, -1.538), (-4.333, -1.052, -1.538), (-4.333, -1.052, -1.434), (-4.333, -0.9482, -1.434), (-4.231, -0.9482, -1.538), (-4.231, -1.052, -1.538), (-4.231, -1.052, -1.434), (-4.231, -0.9482, -1.434), (-4.128, -0.9482, -1.538), (-4.128, -1.052, -1.538), (-4.128, -1.052, -1.434), (-4.128, -0.9482, -1.434), (-4.026, -0.9482, -1.538), (-4.026, -1.052, -1.538), (-4.026, -1.052, -1.434), (-4.026, -0.9482, -1.434), (-3.923, -0.9482, -1.538), (-3.923, -1.052, -1.538), (-3.923, -1.052, -1.434), (-3.923, -0.9482, -1.434), (-3.821, -0.9482, -1.538), (-3.821, -1.052, -1.538), (-3.821, -1.052, -1.434), (-3.821, -0.9482, -1.434), (-3.718, -0.9482, -1.538), (-3.718, -1.052, -1.538), (-3.718, -1.052, -1.434), (-3.718, -0.9482, -1.434), (-3.615, -0.9482, -1.538), (-3.615, -1.052, -1.538), (-3.615, -1.052, -1.434), (-3.615, -0.9482, -1.434), (-3.513, -0.9482, -1.538), (-3.513, -1.052, -1.538), (-3.513, -1.052, -1.434), (-3.513, -0.9482, -1.434), (-3.41, -0.9482, -1.538), (-3.41, -1.052, -1.538), (-3.41, -1.052, -1.434), (-3.41, -0.9482, -1.434), (-3.308, -0.9482, -1.538), (-3.308, -1.052, -1.538), (-3.308, -1.052, -1.434), (-3.308, -0.9482, -1.434), (-3.205, -0.9482, -1.538), (-3.205, -1.052, -1.538), (-3.205, -1.052, -1.434), (-3.205, -0.9482, -1.434), (-3.103, -0.9482, -1.538), (-3.103, -1.052, -1.538), (-3.103, -1.052, -1.434), (-3.103, -0.9482, -1.434), (-3.0, -0.9482, -1.538), (-3.0, -1.052, -1.538), (-3.0, -1.052, -1.434), (-3.0, -0.9482, -1.434), (-2.897, -0.9482, -1.538), (-2.897, -1.052, -1.538), (-2.897, -1.052, -1.434), (-2.897, -0.9482, -1.434), (-2.795, -0.9482, -1.538), (-2.795, -1.052, -1.538), (-2.795, -1.052, -1.434), (-2.795, -0.9482, -1.434), (-2.692, -0.9482, -1.538), (-2.692, -1.052, -1.538), (-2.692, -1.052, -1.434), (-2.692, -0.9482, -1.434), (-2.59, -0.9482, -1.538), (-2.59, -1.052, -1.538), (-2.59, -1.052, -1.434), (-2.59, -0.9482, -1.434), (-2.487, -0.9482, -1.538), (-2.487, -1.052, -1.538), (-2.487, -1.052, -1.434), (-2.487, -0.9482, -1.434), (-2.385, -0.9482, -1.538), (-2.385, -1.052, -1.538), (-2.385, -1.052, -1.434), (-2.385, -0.9482, -1.434), (-2.282, -0.9482, -1.538), (-2.282, -1.052, -1.538), (-2.282, -1.052, -1.434), (-2.282, -0.9482, -1.434), (-2.179, -0.9482, -1.538), (-2.179, -1.052, -1.538), (-2.179, -1.052, -1.434), (-2.179, -0.9482, -1.434), (-2.077, -0.9482, -1.538), (-2.077, -1.052, -1.538), (-2.077, -1.052, -1.434), (-2.077, -0.9482, -1.434), (-1.974, -0.9482, -1.538), (-1.974, -1.052, -1.538), (-1.974, -1.052, -1.434), (-1.974, -0.9482, -1.434), (-1.872, -0.9482, -1.538), (-1.872, -1.052, -1.538), (-1.872, -1.052, -1.434), (-1.872, -0.9482, -1.434), (-1.769, -0.9482, -1.538), (-1.769, -1.052, -1.538), (-1.769, -1.052, -1.434), (-1.769, -0.9482, -1.434), (-1.667, -0.9482, -1.538), (-1.667, -1.052, -1.538), (-1.667, -1.052, -1.434), (-1.667, -0.9482, -1.434), (-1.564, -0.9482, -1.538), (-1.564, -1.052, -1.538), (-1.564, -1.052, -1.434), (-1.564, -0.9482, -1.434), (-1.462, -0.9482, -1.538), (-1.462, -1.052, -1.538), (-1.462, -1.052, -1.434), (-1.462, -0.9482, -1.434), (-1.359, -0.9482, -1.538), (-1.359, -1.052, -1.538), (-1.359, -1.052, -1.434), (-1.359, -0.9482, -1.434), (-1.256, -0.9482, -1.538), (-1.256, -1.052, -1.538), (-1.256, -1.052, -1.434), (-1.256, -0.9482, -1.434), (-1.154, -0.9482, -1.538), (-1.154, -1.052, -1.538), (-1.154, -1.052, -1.434), (-1.154, -0.9482, -1.434), (-1.051, -0.9482, -1.538), (-1.051, -1.052, -1.538), (-1.051, -1.052, -1.434), (-1.051, -0.9482, -1.434), (-0.9487, -0.9482, -1.538), (-0.9487, -1.052, -1.538), (-0.9487, -1.052, -1.434), (-0.9487, -0.9482, -1.434), (-0.8462, -0.9482, -1.538), (-0.8462, -1.052, -1.538), (-0.8462, -1.052, -1.434), (-0.8462, -0.9482, -1.434), (-0.7436, -0.9482, -1.538), (-0.7436, -1.052, -1.538), (-0.7436, -1.052, -1.434), (-0.7436, -0.9482, -1.434), (-0.641, -0.9482, -1.538), (-0.641, -1.052, -1.538), (-0.641, -1.052, -1.434), (-0.641, -0.9482, -1.434), (-0.5385, -0.9482, -1.538), (-0.5385, -1.052, -1.538), (-0.5385, -1.052, -1.434), (-0.5385, -0.9482, -1.434), (-0.4359, -0.9482, -1.538), (-0.4359, -1.052, -1.538), (-0.4359, -1.052, -1.434), (-0.4359, -0.9482, -1.434), (-0.3333, -0.9482, -1.538), (-0.3333, -1.052, -1.538), (-0.3333, -1.052, -1.434), (-0.3333, -0.9482, -1.434), (-0.2308, -0.9482, -1.538), (-0.2308, -1.052, -1.538), (-0.2308, -1.052, -1.434), (-0.2308, -0.9482, -1.434), (-0.1282, -0.9482, -1.538), (-0.1282, -1.052, -1.538), (-0.1282, -1.052, -1.434), (-0.1282, -0.9482, -1.434), (-0.02564, -0.9482, -1.538), (-0.02564, -1.052, -1.538), (-0.02564, -1.052, -1.434), (-0.02564, -0.9482, -1.434), (0.07692, -0.9482, -1.538), (0.07692, -1.052, -1.538), (0.07692, -1.052, -1.434), (0.07692, -0.9482, -1.434), (0.1795, -0.9482, -1.538), (0.1795, -1.052, -1.538), (0.1795, -1.052, -1.434), (0.1795, -0.9482, -1.434), (0.2821, -0.9482, -1.538), (0.2821, -1.052, -1.538), (0.2821, -1.052, -1.434), (0.2821, -0.9482, -1.434), (0.3846, -0.9482, -1.538), (0.3846, -1.052, -1.538), (0.3846, -1.052, -1.434), (0.3846, -0.9482, -1.434), (0.4872, -0.9482, -1.538), (0.4872, -1.052, -1.538), (0.4872, -1.052, -1.434), (0.4872, -0.9482, -1.434), (0.5897, -0.9482, -1.538), (0.5897, -1.052, -1.538), (0.5897, -1.052, -1.434), (0.5897, -0.9482, -1.434), (0.6923, -0.9482, -1.538), (0.6923, -1.052, -1.538), (0.6923, -1.052, -1.434), (0.6923, -0.9482, -1.434), (0.7949, -0.9482, -1.538), (0.7949, -1.052, -1.538), (0.7949, -1.052, -1.434), (0.7949, -0.9482, -1.434), (0.9228, -0.9474, -1.538), (0.8974, -1.052, -1.538), (0.8974, -1.052, -1.434), (0.8974, -0.9482, -1.434), (0.891, -1.052, 0.4753), (0.891, -0.9482, 0.4753), (0.9039, -1.052, 0.5781), (0.7884, -1.052, 0.4881), (0.7884, -0.9482, 0.4881), (0.8013, -0.9482, 0.5909), (0.8013, -1.052, 0.5909), (0.6859, -1.052, 0.501), (0.6859, -0.9482, 0.501), (0.6987, -0.9482, 0.6038), (0.6987, -1.052, 0.6038), (0.5833, -1.052, 0.5138), (0.5833, -0.9482, 0.5138), (0.5962, -0.9482, 0.6166), (0.5962, -1.052, 0.6166), (0.4808, -1.052, 0.5266), (0.4808, -0.9482, 0.5266), (0.4936, -0.9482, 0.6294), (0.4936, -1.052, 0.6294), (0.3782, -1.052, 0.5394), (0.3782, -0.9482, 0.5394), (0.391, -0.9482, 0.6422), (0.391, -1.052, 0.6422), (0.2756, -1.052, 0.5522), (0.2756, -0.9482, 0.5522), (0.2885, -0.9482, 0.655), (0.2885, -1.052, 0.655), (0.1731, -1.052, 0.5651), (0.1731, -0.9482, 0.5651), (0.1859, -0.9482, 0.6679), (0.1859, -1.052, 0.6679), (0.0705, -1.052, 0.5779), (0.0705, -0.9482, 0.5779), (0.08335, -0.9482, 0.6807), (0.08335, -1.052, 0.6807), (-0.03207, -1.052, 0.5907), (-0.03207, -0.9482, 0.5907), (-0.01922, -0.9482, 0.6935), (-0.01922, -1.052, 0.6935), (-0.1346, -1.052, 0.6035), (-0.1346, -0.9482, 0.6035), (-0.1218, -0.9482, 0.7063), (-0.1218, -1.052, 0.7063), (-0.2372, -1.052, 0.6163), (-0.2372, -0.9482, 0.6163), (-0.2243, -0.9482, 0.7191), (-0.2243, -1.052, 0.7191), (-0.3398, -1.052, 0.6292), (-0.3398, -0.9482, 0.6292), (-0.3269, -0.9482, 0.732), (-0.3269, -1.052, 0.732), (-0.4423, -1.052, 0.642), (-0.4423, -0.9482, 0.642), (-0.4295, -0.9482, 0.7448), (-0.4295, -1.052, 0.7448), (-0.5449, -1.052, 0.6548), (-0.5449, -0.9482, 0.6548), (-0.532, -0.9482, 0.7576), (-0.532, -1.052, 0.7576), (-0.6475, -1.052, 0.6676), (-0.6475, -0.9482, 0.6676), (-0.6346, -0.9482, 0.7704), (-0.6346, -1.052, 0.7704), (-0.75, -1.052, 0.6804), (-0.75, -0.9482, 0.6804), (-0.7372, -0.9482, 0.7832), (-0.7372, -1.052, 0.7832), (-0.8526, -1.052, 0.6933), (-0.8526, -0.9482, 0.6933), (-0.8397, -0.9482, 0.7961), (-0.8397, -1.052, 0.7961), (-0.9551, -1.052, 0.7061), (-0.9551, -0.9482, 0.7061), (-0.9423, -0.9482, 0.8089), (-0.9423, -1.052, 0.8089), (-1.058, -1.052, 0.7189), (-1.058, -0.9482, 0.7189), (-1.045, -0.9482, 0.8217), (-1.045, -1.052, 0.8217), (-1.16, -1.052, 0.7317), (-1.16, -0.9482, 0.7317), (-1.147, -0.9482, 0.8345), (-1.147, -1.052, 0.8345), (-1.263, -1.052, 0.7446), (-1.263, -0.9482, 0.7446), (-1.25, -0.9482, 0.8473), (-1.25, -1.052, 0.8473), (-1.365, -1.052, 0.7574), (-1.365, -0.9482, 0.7574), (-1.353, -0.9482, 0.8602), (-1.353, -1.052, 0.8602), (-1.468, -1.052, 0.7702), (-1.468, -0.9482, 0.7702), (-1.455, -0.9482, 0.873), (-1.455, -1.052, 0.873), (-1.571, -1.052, 0.783), (-1.571, -0.9482, 0.783), (-1.558, -0.9482, 0.8858), (-1.558, -1.052, 0.8858), (-1.673, -1.052, 0.7958), (-1.673, -0.9482, 0.7958), (-1.66, -0.9482, 0.8986), (-1.66, -1.052, 0.8986), (-1.776, -1.052, 0.8087), (-1.776, -0.9482, 0.8087), (-1.763, -0.9482, 0.9114), (-1.763, -1.052, 0.9114), (-1.878, -1.052, 0.8215), (-1.878, -0.9482, 0.8215), (-1.865, -0.9482, 0.9243), (-1.865, -1.052, 0.9243), (-1.981, -1.052, 0.8343), (-1.981, -0.9482, 0.8343), (-1.968, -0.9482, 0.9371), (-1.968, -1.052, 0.9371), (-2.083, -1.052, 0.8471), (-2.083, -0.9482, 0.8471), (-2.07, -0.9482, 0.9499), (-2.07, -1.052, 0.9499), (-2.186, -1.052, 0.8599), (-2.186, -0.9482, 0.8599), (-2.173, -0.9482, 0.9627), (-2.173, -1.052, 0.9627), (-2.288, -1.052, 0.8728), (-2.288, -0.9482, 0.8728), (-2.276, -0.9482, 0.9756), (-2.276, -1.052, 0.9756), (-2.391, -1.052, 0.8856), (-2.391, -0.9482, 0.8856), (-2.378, -0.9482, 0.9884), (-2.378, -1.052, 0.9884), (-2.494, -1.052, 0.8984), (-2.494, -0.9482, 0.8984), (-2.481, -0.9482, 1.001), (-2.481, -1.052, 1.001), (-2.596, -1.052, 0.9112), (-2.596, -0.9482, 0.9112), (-2.583, -0.9482, 1.014), (-2.583, -1.052, 1.014), (-2.699, -1.052, 0.924), (-2.699, -0.9482, 0.924), (-2.686, -0.9482, 1.027), (-2.686, -1.052, 1.027), (-2.801, -1.052, 0.9369), (-2.801, -0.9482, 0.9369), (-2.788, -0.9482, 1.04), (-2.788, -1.052, 1.04), (-2.904, -1.052, 0.9497), (-2.904, -0.9482, 0.9497), (-2.891, -0.9482, 1.052), (-2.891, -1.052, 1.052), (-3.006, -1.052, 0.9625), (-3.006, -0.9482, 0.9625), (-2.994, -0.9482, 1.065), (-2.994, -1.052, 1.065), (-3.109, -1.052, 0.9753), (-3.109, -0.9482, 0.9753), (-3.096, -0.9482, 1.078), (-3.096, -1.052, 1.078), (-3.212, -1.052, 0.9881), (-3.212, -0.9482, 0.9881), (-3.199, -0.9482, 1.091), (-3.199, -1.052, 1.091), (-3.314, -1.052, 1.001), (-3.314, -0.9482, 1.001), (-3.301, -0.9482, 1.104), (-3.301, -1.052, 1.104), (-3.417, -1.052, 1.014), (-3.417, -0.9482, 1.014), (-3.404, -0.9482, 1.117), (-3.404, -1.052, 1.117), (-3.519, -1.052, 1.027), (-3.519, -0.9482, 1.027), (-3.506, -0.9482, 1.129), (-3.506, -1.052, 1.129), (-3.622, -1.052, 1.039), (-3.622, -0.9482, 1.039), (-3.609, -0.9482, 1.142), (-3.609, -1.052, 1.142), (-3.724, -1.052, 1.052), (-3.724, -0.9482, 1.052), (-3.712, -0.9482, 1.155), (-3.712, -1.052, 1.155), (-3.827, -1.052, 1.065), (-3.827, -0.9482, 1.065), (-3.814, -0.9482, 1.168), (-3.814, -1.052, 1.168), (-3.93, -1.052, 1.078), (-3.93, -0.9482, 1.078), (-3.917, -0.9482, 1.181), (-3.917, -1.052, 1.181), (-4.032, -1.052, 1.091), (-4.032, -0.9482, 1.091), (-4.019, -0.9482, 1.193), (-4.019, -1.052, 1.193), (-4.135, -1.052, 1.104), (-4.135, -0.9482, 1.104), (-4.122, -0.9482, 1.206), (-4.122, -1.052, 1.206), (-4.237, -1.052, 1.116), (-4.237, -0.9482, 1.116), (-4.224, -0.9482, 1.219), (-4.224, -1.052, 1.219), (-4.34, -1.052, 1.129), (-4.34, -0.9482, 1.129), (-4.327, -0.9482, 1.232), (-4.327, -1.052, 1.232), (-4.442, -1.052, 1.142), (-4.442, -0.9482, 1.142), (-4.429, -0.9482, 1.245), (-4.429, -1.052, 1.245), (-4.545, -1.052, 1.155), (-4.545, -0.9482, 1.155), (-4.532, -0.9482, 1.258), (-4.532, -1.052, 1.258), (-4.647, -1.052, 1.168), (-4.647, -0.9482, 1.168), (-4.635, -0.9482, 1.27), (-4.635, -1.052, 1.27), (-4.75, -1.052, 1.18), (-4.75, -0.9482, 1.18), (-4.737, -0.9482, 1.283), (-4.737, -1.052, 1.283), (-4.853, -1.052, 1.193), (-4.853, -0.9482, 1.193), (-4.84, -0.9482, 1.296), (-4.84, -1.052, 1.296), (-4.955, -1.052, 1.206), (-4.955, -0.9482, 1.206), (-4.942, -0.9482, 1.309), (-4.942, -1.052, 1.309), (-5.058, -1.052, 1.219), (-5.058, -0.9482, 1.219), (-5.045, -0.9482, 1.322), (-5.045, -1.052, 1.322), (-5.16, -1.052, 1.232), (-5.16, -0.9482, 1.232), (-5.147, -0.9482, 1.335), (-5.147, -1.052, 1.335), (-5.263, -1.052, 1.245), (-5.263, -0.9482, 1.245), (-5.25, -0.9482, 1.347), (-5.25, -1.052, 1.347), (-5.365, -1.052, 1.257), (-5.365, -0.9482, 1.257), (-5.353, -0.9482, 1.36), (-5.353, -1.052, 1.36), (-5.468, -1.052, 1.27), (-5.468, -0.9482, 1.27), (-5.455, -0.9482, 1.373), (-5.455, -1.052, 1.373), (-5.571, -1.052, 1.283), (-5.571, -0.9482, 1.283), (-5.558, -0.9482, 1.386), (-5.558, -1.052, 1.386), (-5.673, -1.052, 1.296), (-5.673, -0.9482, 1.296), (-5.66, -0.9482, 1.399), (-5.66, -1.052, 1.399), (-5.776, -1.052, 1.309), (-5.776, -0.9482, 1.309), (-5.763, -0.9482, 1.411), (-5.763, -1.052, 1.411), (-5.878, -1.052, 1.321), (-5.878, -0.9482, 1.321), (-5.865, -0.9482, 1.424), (-5.865, -1.052, 1.424), (-5.981, -1.052, 1.334), (-5.981, -0.9482, 1.334), (-5.968, -0.9482, 1.437), (-5.968, -1.052, 1.437), (-6.083, -1.052, 1.347), (-6.083, -0.9482, 1.347), (-6.07, -0.9482, 1.45), (-6.07, -1.052, 1.45), (-6.186, -1.052, 1.36), (-6.186, -0.9482, 1.36), (-6.173, -0.9482, 1.463), (-6.173, -1.052, 1.463), (-6.288, -1.052, 1.373), (-6.288, -0.9482, 1.373), (-6.276, -0.9482, 1.476), (-6.276, -1.052, 1.476), (-6.391, -1.052, 1.386), (-6.391, -0.9482, 1.386), (-6.378, -0.9482, 1.488), (-6.378, -1.052, 1.488), (-6.494, -1.052, 1.398), (-6.494, -0.9482, 1.398), (-6.481, -0.9482, 1.501), (-6.481, -1.052, 1.501), (-6.596, -1.052, 1.411), (-6.596, -0.9482, 1.411), (-6.583, -0.9482, 1.514), (-6.583, -1.052, 1.514), (-6.699, -1.052, 1.424), (-6.699, -0.9482, 1.424), (-6.686, -0.9482, 1.527), (-6.686, -1.052, 1.527), (-6.801, -1.052, 1.437), (-6.801, -0.9482, 1.437), (-6.788, -0.9482, 1.54), (-6.788, -1.052, 1.54), (-6.904, -1.052, 1.45), (-6.926, -0.9542, 1.456), (-6.891, -0.9482, 1.552), (-6.891, -1.052, 1.552), (-6.948, 0.7824, -1.538), (-7.052, 0.7824, -1.538), (-7.052, 0.7824, -1.434), (-6.948, 0.7824, -1.434), (-6.948, 0.6838, -1.538), (-7.052, 0.6838, -1.538), (-7.052, 0.6838, -1.434), (-6.948, 0.6838, -1.434), (-6.948, 0.5853, -1.538), (-7.052, 0.5853, -1.538), (-7.052, 0.5853, -1.434), (-6.948, 0.5853, -1.434), (-6.948, 0.4867, -1.538), (-7.052, 0.4867, -1.538), (-7.052, 0.4867, -1.434), (-6.948, 0.4867, -1.434), (-6.948, 0.3881, -1.538), (-7.052, 0.3881, -1.538), (-7.052, 0.3881, -1.434), (-6.948, 0.3881, -1.434), (-6.948, 0.2896, -1.538), (-7.052, 0.2896, -1.538), (-7.052, 0.2896, -1.434), (-6.948, 0.2896, -1.434), (-6.948, 0.191, -1.538), (-7.052, 0.191, -1.538), (-7.052, 0.191, -1.434), (-6.948, 0.191, -1.434), (-6.948, 0.09246, -1.538), (-7.052, 0.09246, -1.538), (-7.052, 0.09246, -1.434), (-6.948, 0.09246, -1.434), (-6.948, -0.006097, -1.538), (-7.052, -0.006097, -1.538), (-7.052, -0.006097, -1.434), (-6.948, -0.006097, -1.434), (-6.948, -0.1047, -1.538), (-7.052, -0.1047, -1.538), (-7.052, -0.1047, -1.434), (-6.948, -0.1047, -1.434), (-6.948, -0.2032, -1.538), (-7.052, -0.2032, -1.538), (-7.052, -0.2032, -1.434), (-6.948, -0.2032, -1.434), (-6.948, -0.3018, -1.538), (-7.052, -0.3018, -1.538), (-7.052, -0.3018, -1.434), (-6.948, -0.3018, -1.434), (-6.948, -0.4003, -1.538), (-7.052, -0.4003, -1.538), (-7.052, -0.4003, -1.434), (-6.948, -0.4003, -1.434), (-6.948, -0.4989, -1.538), (-7.052, -0.4989, -1.538), (-7.052, -0.4989, -1.434), (-6.948, -0.4989, -1.434), (-6.948, -0.5974, -1.538), (-7.052, -0.5974, -1.538), (-7.052, -0.5974, -1.434), (-6.948, -0.5974, -1.434), (-6.948, -0.696, -1.538), (-7.052, -0.696, -1.538), (-7.052, -0.696, -1.434), (-6.948, -0.696, -1.434), (-6.948, -0.7946, -1.538), (-7.052, -0.7946, -1.538), (-7.052, -0.7946, -1.434), (-6.948, -0.7946, -1.434), (1.052, -0.9466, -1.538), (1.052, 0.7786, 0.4621), (0.9482, 0.7786, 0.4621), (0.9482, 0.7786, 0.5657), (1.052, 0.7786, 0.5657), (1.052, 0.6764, 0.4621), (0.9482, 0.6764, 0.4621), (0.9482, 0.6764, 0.5657), (1.052, 0.6764, 0.5657), (1.052, 0.5741, 0.4621), (0.9482, 0.5741, 0.4621), (0.9482, 0.5741, 0.5657), (1.052, 0.5741, 0.5657), (1.052, 0.4718, 0.4621), (0.9482, 0.4718, 0.4621), (0.9482, 0.4718, 0.5657), (1.052, 0.4718, 0.5657), (1.052, 0.3695, 0.4621), (0.9482, 0.3695, 0.4621), (0.9482, 0.3695, 0.5657), (1.052, 0.3695, 0.5657), (1.052, 0.2672, 0.4621), (0.9482, 0.2672, 0.4621), (0.9482, 0.2672, 0.5657), (1.052, 0.2672, 0.5657), (1.052, 0.1649, 0.4621), (0.9482, 0.1649, 0.4621), (0.9482, 0.1649, 0.5657), (1.052, 0.1649, 0.5657), (1.052, 0.06264, 0.4621), (0.9482, 0.06264, 0.4621), (0.9482, 0.06264, 0.5657), (1.052, 0.06264, 0.5657), (1.052, -0.03965, 0.4621), (0.9482, -0.03965, 0.4621), (0.9482, -0.03965, 0.5657), (1.052, -0.03965, 0.5657), (1.052, -0.1419, 0.4621), (0.9482, -0.1419, 0.4621), (0.9482, -0.1419, 0.5657), (1.052, -0.1419, 0.5657), (1.052, -0.2442, 0.4621), (0.9482, -0.2442, 0.4621), (0.9482, -0.2442, 0.5657), (1.052, -0.2442, 0.5657), (1.052, -0.3465, 0.4621), (0.9482, -0.3465, 0.4621), (0.9482, -0.3465, 0.5657), (1.052, -0.3465, 0.5657), (1.052, -0.4488, 0.4621), (0.9482, -0.4488, 0.4621), (0.9482, -0.4488, 0.5657), (1.052, -0.4488, 0.5657), (1.052, -0.5511, 0.4621), (0.9482, -0.5511, 0.4621), (0.9482, -0.5511, 0.5657), (1.052, -0.5511, 0.5657), (1.052, -0.6534, 0.4621), (0.9482, -0.6534, 0.4621), (0.9482, -0.6534, 0.5657), (1.052, -0.6534, 0.5657), (1.052, -0.7557, 0.4621), (0.9482, -0.7557, 0.4621), (0.9482, -0.7557, 0.5657), (1.052, -0.7557, 0.5657), (1.052, -0.8579, 0.4621), (0.9482, -0.8579, 0.4621), (0.9482, -0.8579, 0.5657), (1.052, -0.8579, 0.5657), (-7.052, -0.8579, 1.462), (-6.948, -0.8579, 1.462), (-6.948, -0.8579, 1.566), (-7.052, -0.8579, 1.566), (-7.052, -0.7557, 1.462), (-6.948, -0.7557, 1.462), (-6.948, -0.7557, 1.566), (-7.052, -0.7557, 1.566), (-7.052, -0.6534, 1.462), (-6.948, -0.6534, 1.462), (-6.948, -0.6534, 1.566), (-7.052, -0.6534, 1.566), (-7.052, -0.5511, 1.462), (-6.948, -0.5511, 1.462), (-6.948, -0.5511, 1.566), (-7.052, -0.5511, 1.566), (-7.052, -0.4488, 1.462), (-6.948, -0.4488, 1.462), (-6.948, -0.4488, 1.566), (-7.052, -0.4488, 1.566), (-7.052, -0.3465, 1.462), (-6.948, -0.3465, 1.462), (-6.948, -0.3465, 1.566), (-7.052, -0.3465, 1.566), (-7.052, -0.2442, 1.462), (-6.948, -0.2442, 1.462), (-6.948, -0.2442, 1.566), (-7.052, -0.2442, 1.566), (-7.052, -0.1419, 1.462), (-6.948, -0.1419, 1.462), (-6.948, -0.1419, 1.566), (-7.052, -0.1419, 1.566), (-7.052, -0.03965, 1.462), (-6.948, -0.03965, 1.462), (-6.948, -0.03965, 1.566), (-7.052, -0.03965, 1.566), (-7.052, 0.06264, 1.462), (-6.948, 0.06264, 1.462), (-6.948, 0.06264, 1.566), (-7.052, 0.06264, 1.566), (-7.052, 0.1649, 1.462), (-6.948, 0.1649, 1.462), (-6.948, 0.1649, 1.566), (-7.052, 0.1649, 1.566), (-7.052, 0.2672, 1.462), (-6.948, 0.2672, 1.462), (-6.948, 0.2672, 1.566), (-7.052, 0.2672, 1.566), (-7.052, 0.3695, 1.462), (-6.948, 0.3695, 1.462), (-6.948, 0.3695, 1.566), (-7.052, 0.3695, 1.566), (-7.052, 0.4718, 1.462), (-6.948, 0.4718, 1.462), (-6.948, 0.4718, 1.566), (-7.052, 0.4718, 1.566), (-7.052, 0.5741, 1.462), (-6.948, 0.5741, 1.462), (-6.948, 0.5741, 1.566), (-7.052, 0.5741, 1.566), (-7.052, 0.6764, 1.462), (-6.948, 0.6764, 1.462), (-6.948, 0.6764, 1.566), (-7.052, 0.6764, 1.566), (-7.052, 0.7786, 1.462), (-6.948, 0.7786, 1.462), (-6.948, 0.7786, 1.566), (-7.052, 0.7786, 1.566), (0.9482, -0.7946, -1.538), (1.052, -0.7946, -1.538), (1.052, -0.7946, -1.434), (0.9482, -0.7946, -1.434), (0.9482, -0.696, -1.538), (1.052, -0.696, -1.538), (1.052, -0.696, -1.434), (0.9482, -0.696, -1.434), (0.9482, -0.5974, -1.538), (1.052, -0.5974, -1.538), (1.052, -0.5974, -1.434), (0.9482, -0.5974, -1.434), (0.9482, -0.4989, -1.538), (1.052, -0.4989, -1.538), (1.052, -0.4989, -1.434), (0.9482, -0.4989, -1.434), (0.9482, -0.4003, -1.538), (1.052, -0.4003, -1.538), (1.052, -0.4003, -1.434), (0.9482, -0.4003, -1.434), (0.9482, -0.3018, -1.538), (1.052, -0.3018, -1.538), (1.052, -0.3018, -1.434), (0.9482, -0.3018, -1.434), (0.9482, -0.2032, -1.538), (1.052, -0.2032, -1.538), (1.052, -0.2032, -1.434), (0.9482, -0.2032, -1.434), (0.9482, -0.1047, -1.538), (1.052, -0.1047, -1.538), (1.052, -0.1047, -1.434), (0.9482, -0.1047, -1.434), (0.9482, -0.006097, -1.538), (1.052, -0.006097, -1.538), (1.052, -0.006097, -1.434), (0.9482, -0.006097, -1.434), (0.9482, 0.09246, -1.538), (1.052, 0.09246, -1.538), (1.052, 0.09246, -1.434), (0.9482, 0.09246, -1.434), (0.9482, 0.191, -1.538), (1.052, 0.191, -1.538), (1.052, 0.191, -1.434), (0.9482, 0.191, -1.434), (0.9482, 0.2896, -1.538), (1.052, 0.2896, -1.538), (1.052, 0.2896, -1.434), (0.9482, 0.2896, -1.434), (0.9482, 0.3881, -1.538), (1.052, 0.3881, -1.538), (1.052, 0.3881, -1.434), (0.9482, 0.3881, -1.434), (0.9482, 0.4867, -1.538), (1.052, 0.4867, -1.538), (1.052, 0.4867, -1.434), (0.9482, 0.4867, -1.434), (0.9482, 0.5853, -1.538), (1.052, 0.5853, -1.538), (1.052, 0.5853, -1.434), (0.9482, 0.5853, -1.434), (0.9482, 0.6838, -1.538), (1.052, 0.6838, -1.538), (1.052, 0.6838, -1.434), (0.9482, 0.6838, -1.434), (0.9482, 0.7824, -1.538), (1.052, 0.7824, -1.538), (1.052, 0.7824, -1.434), (0.9482, 0.7824, -1.434), (-7.052, 0.9405, -1.538), (-7.052, 0.9405, -1.434), (1.052, 0.9405, 0.5657), (-6.926, -0.9542, 1.456), (-6.948, -0.9602, 1.566), (-7.052, -0.9602, 1.566), (1.052, -0.9602, 0.5657), (0.926, -0.9542, 0.5719), (0.9482, -0.9542, 0.438), (1.052, -0.9542, 0.438)], [], [(6, 143, 142), (72, 69, 65, 68), (31, 34, 1029), (71, 72, 68, 67), (70, 71, 67, 66), (69, 70, 66, 65), (35, 1027, 1028), (32, 31, 1027), (68, 65, 61, 64), (67, 68, 64, 63), (141, 1637, 1640), (66, 67, 63, 62), (65, 66, 62, 61), (36, 33, 32), (64, 61, 57, 60), (63, 64, 60, 59), (62, 63, 59, 58), (1639, 5, 1640), (5, 6, 1640), (61, 62, 58, 57), (5, 1639, 6), (60, 57, 53, 56), (1638, 144, 1639), (59, 60, 56, 55), (58, 59, 55, 54), (565, 260, 568), (57, 58, 54, 53), (56, 53, 49, 52), (55, 56, 52, 51), (54, 55, 51, 50), (53, 54, 50, 49), (1023, 1024, 1332), (566, 1914, 565), (52, 49, 45, 48), (51, 52, 48, 47), (50, 51, 47, 46), (571, 569, 152), (49, 50, 46, 45), (48, 45, 41, 44), (47, 48, 44, 43), (46, 47, 43, 42), (45, 46, 42, 41), (1330, 1709, 1331), (44, 41, 37, 40), (43, 44, 40, 39), (952, 262, 261), (42, 43, 39, 38), (570, 147, 146), (41, 42, 38, 37), (40, 37, 35, 34), (1025, 1330, 1333), (39, 40, 34, 33), (953, 11, 14), (1026, 1023, 1709), (38, 39, 33, 36), (13, 1336, 14), (37, 38, 36, 35), (1334, 954, 953), (34, 31, 0, 3), (33, 34, 3, 2), (264, 950, 951), (12, 1335, 11), (11, 1923, 1920, 14), (14, 1920, 1921, 13), (879, 878, 872), (13, 1921, 1922, 1335), (1639, 1918, 1919, 6), (6, 1919, 4, 143), (948, 952, 951), (876, 879, 1916), (1914, 259, 260, 565), (1334, 953, 14, 1336), (875, 874, 1916), (948, 949, 263), (143, 4, 1917, 144), (36, 32, 1027, 35), (571, 152, 151, 148), (873, 877, 874), (1640, 6, 142, 141), (1335, 1922, 1923, 11), (144, 1917, 1918, 1639), (31, 32, 1, 0), (1023, 1332, 1331, 1709), (951, 952, 261, 264), (879, 872, 875, 1916), (32, 33, 2, 1), (147, 570, 571, 148), (1914, 1915, 258, 259), (145, 148, 151, 150), (878, 877, 873, 872), (954, 1334, 1335, 12), (257, 567, 568, 260), (35, 1028, 1029, 34), (949, 950, 264, 263), (1024, 1025, 1333, 1332), (1915, 567, 257, 258), (146, 145, 150, 149), (569, 146, 149, 152), (1638, 1637, 141, 144), (73, 74, 70, 69), (74, 75, 71, 70), (75, 76, 72, 71), (76, 73, 69, 72), (77, 78, 74, 73), (78, 79, 75, 74), (79, 80, 76, 75), (80, 77, 73, 76), (81, 82, 78, 77), (82, 83, 79, 78), (83, 84, 80, 79), (84, 81, 77, 80), (85, 86, 82, 81), (86, 87, 83, 82), (87, 88, 84, 83), (88, 85, 81, 84), (89, 90, 86, 85), (90, 91, 87, 86), (91, 92, 88, 87), (92, 89, 85, 88), (93, 94, 90, 89), (94, 95, 91, 90), (95, 96, 92, 91), (96, 93, 89, 92), (97, 98, 94, 93), (98, 99, 95, 94), (99, 100, 96, 95), (100, 97, 93, 96), (101, 102, 98, 97), (102, 103, 99, 98), (103, 104, 100, 99), (104, 101, 97, 100), (105, 106, 102, 101), (106, 107, 103, 102), (107, 108, 104, 103), (108, 105, 101, 104), (109, 110, 106, 105), (110, 111, 107, 106), (111, 112, 108, 107), (112, 109, 105, 108), (113, 114, 110, 109), (114, 115, 111, 110), (115, 116, 112, 111), (116, 113, 109, 112), (117, 118, 114, 113), (118, 119, 115, 114), (119, 120, 116, 115), (120, 117, 113, 116), (121, 122, 118, 117), (122, 123, 119, 118), (123, 124, 120, 119), (124, 121, 117, 120), (125, 126, 122, 121), (126, 127, 123, 122), (127, 128, 124, 123), (128, 125, 121, 124), (129, 130, 126, 125), (130, 131, 127, 126), (131, 132, 128, 127), (132, 129, 125, 128), (133, 134, 130, 129), (134, 135, 131, 130), (135, 136, 132, 131), (136, 133, 129, 132), (137, 138, 134, 133), (138, 139, 135, 134), (139, 140, 136, 135), (140, 137, 133, 136), (141, 142, 138, 137), (142, 143, 139, 138), (143, 144, 140, 139), (144, 141, 137, 140), (145, 146, 16, 15), (146, 147, 17, 16), (147, 148, 18, 17), (148, 145, 15, 18), (149, 150, 154, 153), (150, 151, 155, 154), (151, 152, 156, 155), (152, 149, 153, 156), (153, 154, 158, 157), (154, 155, 159, 158), (155, 156, 160, 159), (156, 153, 157, 160), (157, 158, 162, 161), (158, 159, 163, 162), (159, 160, 164, 163), (160, 157, 161, 164), (161, 162, 166, 165), (162, 163, 167, 166), (163, 164, 168, 167), (164, 161, 165, 168), (165, 166, 170, 169), (166, 167, 171, 170), (167, 168, 172, 171), (168, 165, 169, 172), (169, 170, 174, 173), (170, 171, 175, 174), (171, 172, 176, 175), (172, 169, 173, 176), (173, 174, 178, 177), (174, 175, 179, 178), (175, 176, 180, 179), (176, 173, 177, 180), (177, 178, 182, 181), (178, 179, 183, 182), (179, 180, 184, 183), (180, 177, 181, 184), (181, 182, 186, 185), (182, 183, 187, 186), (183, 184, 188, 187), (184, 181, 185, 188), (185, 186, 190, 189), (186, 187, 191, 190), (187, 188, 192, 191), (188, 185, 189, 192), (189, 190, 194, 193), (190, 191, 195, 194), (191, 192, 196, 195), (192, 189, 193, 196), (193, 194, 198, 197), (194, 195, 199, 198), (195, 196, 200, 199), (196, 193, 197, 200), (197, 198, 202, 201), (198, 199, 203, 202), (199, 200, 204, 203), (200, 197, 201, 204), (201, 202, 206, 205), (202, 203, 207, 206), (203, 204, 208, 207), (204, 201, 205, 208), (205, 206, 210, 209), (206, 207, 211, 210), (207, 208, 212, 211), (208, 205, 209, 212), (209, 210, 214, 213), (210, 211, 215, 214), (211, 212, 216, 215), (212, 209, 213, 216), (213, 214, 218, 217), (214, 215, 219, 218), (215, 216, 220, 219), (216, 213, 217, 220), (217, 218, 222, 221), (218, 219, 223, 222), (219, 220, 224, 223), (220, 217, 221, 224), (221, 222, 226, 225), (222, 223, 227, 226), (223, 224, 228, 227), (224, 221, 225, 228), (225, 226, 230, 229), (226, 227, 231, 230), (227, 228, 232, 231), (228, 225, 229, 232), (229, 230, 234, 233), (230, 231, 235, 234), (231, 232, 236, 235), (232, 229, 233, 236), (233, 234, 238, 237), (234, 235, 239, 238), (235, 236, 240, 239), (236, 233, 237, 240), (237, 238, 242, 241), (238, 239, 243, 242), (239, 240, 244, 243), (240, 237, 241, 244), (241, 242, 246, 245), (242, 243, 247, 246), (243, 244, 248, 247), (244, 241, 245, 248), (245, 246, 250, 249), (246, 247, 251, 250), (247, 248, 252, 251), (248, 245, 249, 252), (249, 250, 254, 253), (250, 251, 255, 254), (251, 252, 256, 255), (252, 249, 253, 256), (253, 254, 258, 257), (254, 255, 259, 258), (255, 256, 260, 259), (256, 253, 257, 260), (261, 262, 266, 265), (262, 263, 267, 266), (263, 264, 268, 267), (264, 261, 265, 268), (265, 266, 270, 269), (266, 267, 271, 270), (267, 268, 272, 271), (268, 265, 269, 272), (269, 270, 274, 273), (270, 271, 275, 274), (271, 272, 276, 275), (272, 269, 273, 276), (273, 274, 278, 277), (274, 275, 279, 278), (275, 276, 280, 279), (276, 273, 277, 280), (277, 278, 282, 281), (278, 279, 283, 282), (279, 280, 284, 283), (280, 277, 281, 284), (281, 282, 286, 285), (282, 283, 287, 286), (283, 284, 288, 287), (284, 281, 285, 288), (285, 286, 290, 289), (286, 287, 291, 290), (287, 288, 292, 291), (288, 285, 289, 292), (289, 290, 294, 293), (290, 291, 295, 294), (291, 292, 296, 295), (292, 289, 293, 296), (293, 294, 298, 297), (294, 295, 299, 298), (295, 296, 300, 299), (296, 293, 297, 300), (297, 298, 302, 301), (298, 299, 303, 302), (299, 300, 304, 303), (300, 297, 301, 304), (301, 302, 306, 305), (302, 303, 307, 306), (303, 304, 308, 307), (304, 301, 305, 308), (305, 306, 310, 309), (306, 307, 311, 310), (307, 308, 312, 311), (308, 305, 309, 312), (309, 310, 314, 313), (310, 311, 315, 314), (311, 312, 316, 315), (312, 309, 313, 316), (313, 314, 318, 317), (314, 315, 319, 318), (315, 316, 320, 319), (316, 313, 317, 320), (317, 318, 322, 321), (318, 319, 323, 322), (319, 320, 324, 323), (320, 317, 321, 324), (321, 322, 326, 325), (322, 323, 327, 326), (323, 324, 328, 327), (324, 321, 325, 328), (325, 326, 330, 329), (326, 327, 331, 330), (327, 328, 332, 331), (328, 325, 329, 332), (329, 330, 334, 333), (330, 331, 335, 334), (331, 332, 336, 335), (332, 329, 333, 336), (333, 334, 338, 337), (334, 335, 339, 338), (335, 336, 340, 339), (336, 333, 337, 340), (337, 338, 342, 341), (338, 339, 343, 342), (339, 340, 344, 343), (340, 337, 341, 344), (341, 342, 346, 345), (342, 343, 347, 346), (343, 344, 348, 347), (344, 341, 345, 348), (345, 346, 350, 349), (346, 347, 351, 350), (347, 348, 352, 351), (348, 345, 349, 352), (349, 350, 354, 353), (350, 351, 355, 354), (351, 352, 356, 355), (352, 349, 353, 356), (353, 354, 358, 357), (354, 355, 359, 358), (355, 356, 360, 359), (356, 353, 357, 360), (357, 358, 362, 361), (358, 359, 363, 362), (359, 360, 364, 363), (360, 357, 361, 364), (361, 362, 366, 365), (362, 363, 367, 366), (363, 364, 368, 367), (364, 361, 365, 368), (365, 366, 370, 369), (366, 367, 371, 370), (367, 368, 372, 371), (368, 365, 369, 372), (369, 370, 374, 373), (370, 371, 375, 374), (371, 372, 376, 375), (372, 369, 373, 376), (373, 374, 378, 377), (374, 375, 379, 378), (375, 376, 380, 379), (376, 373, 377, 380), (377, 378, 382, 381), (378, 379, 383, 382), (379, 380, 384, 383), (380, 377, 381, 384), (381, 382, 386, 385), (382, 383, 387, 386), (383, 384, 388, 387), (384, 381, 385, 388), (385, 386, 390, 389), (386, 387, 391, 390), (387, 388, 392, 391), (388, 385, 389, 392), (389, 390, 394, 393), (390, 391, 395, 394), (391, 392, 396, 395), (392, 389, 393, 396), (393, 394, 398, 397), (394, 395, 399, 398), (395, 396, 400, 399), (396, 393, 397, 400), (397, 398, 402, 401), (398, 399, 403, 402), (399, 400, 404, 403), (400, 397, 401, 404), (401, 402, 406, 405), (402, 403, 407, 406), (403, 404, 408, 407), (404, 401, 405, 408), (405, 406, 410, 409), (406, 407, 411, 410), (407, 408, 412, 411), (408, 405, 409, 412), (409, 410, 414, 413), (410, 411, 415, 414), (411, 412, 416, 415), (412, 409, 413, 416), (413, 414, 418, 417), (414, 415, 419, 418), (415, 416, 420, 419), (416, 413, 417, 420), (417, 418, 422, 421), (418, 419, 423, 422), (419, 420, 424, 423), (420, 417, 421, 424), (421, 422, 426, 425), (422, 423, 427, 426), (423, 424, 428, 427), (424, 421, 425, 428), (425, 426, 430, 429), (426, 427, 431, 430), (427, 428, 432, 431), (428, 425, 429, 432), (429, 430, 434, 433), (430, 431, 435, 434), (431, 432, 436, 435), (432, 429, 433, 436), (433, 434, 438, 437), (434, 435, 439, 438), (435, 436, 440, 439), (436, 433, 437, 440), (437, 438, 442, 441), (438, 439, 443, 442), (439, 440, 444, 443), (440, 437, 441, 444), (441, 442, 446, 445), (442, 443, 447, 446), (443, 444, 448, 447), (444, 441, 445, 448), (445, 446, 450, 449), (446, 447, 451, 450), (447, 448, 452, 451), (448, 445, 449, 452), (449, 450, 454, 453), (450, 451, 455, 454), (451, 452, 456, 455), (452, 449, 453, 456), (453, 454, 458, 457), (454, 455, 459, 458), (455, 456, 460, 459), (456, 453, 457, 460), (457, 458, 462, 461), (458, 459, 463, 462), (459, 460, 464, 463), (460, 457, 461, 464), (461, 462, 466, 465), (462, 463, 467, 466), (463, 464, 468, 467), (464, 461, 465, 468), (465, 466, 470, 469), (466, 467, 471, 470), (467, 468, 472, 471), (468, 465, 469, 472), (469, 470, 474, 473), (470, 471, 475, 474), (471, 472, 476, 475), (472, 469, 473, 476), (473, 474, 478, 477), (474, 475, 479, 478), (475, 476, 480, 479), (476, 473, 477, 480), (477, 478, 482, 481), (478, 479, 483, 482), (479, 480, 484, 483), (480, 477, 481, 484), (481, 482, 486, 485), (482, 483, 487, 486), (483, 484, 488, 487), (484, 481, 485, 488), (485, 486, 490, 489), (486, 487, 491, 490), (487, 488, 492, 491), (488, 485, 489, 492), (489, 490, 494, 493), (490, 491, 495, 494), (491, 492, 496, 495), (492, 489, 493, 496), (493, 494, 498, 497), (494, 495, 499, 498), (495, 496, 500, 499), (496, 493, 497, 500), (497, 498, 502, 501), (498, 499, 503, 502), (499, 500, 504, 503), (500, 497, 501, 504), (501, 502, 506, 505), (502, 503, 507, 506), (503, 504, 508, 507), (504, 501, 505, 508), (505, 506, 510, 509), (506, 507, 511, 510), (507, 508, 512, 511), (508, 505, 509, 512), (509, 510, 514, 513), (510, 511, 515, 514), (511, 512, 516, 515), (512, 509, 513, 516), (513, 514, 518, 517), (514, 515, 519, 518), (515, 516, 520, 519), (516, 513, 517, 520), (517, 518, 522, 521), (518, 519, 523, 522), (519, 520, 524, 523), (520, 517, 521, 524), (521, 522, 526, 525), (522, 523, 527, 526), (523, 524, 528, 527), (524, 521, 525, 528), (525, 526, 530, 529), (526, 527, 531, 530), (527, 528, 532, 531), (528, 525, 529, 532), (529, 530, 534, 533), (530, 531, 535, 534), (531, 532, 536, 535), (532, 529, 533, 536), (533, 534, 538, 537), (534, 535, 539, 538), (535, 536, 540, 539), (536, 533, 537, 540), (537, 538, 542, 541), (538, 539, 543, 542), (539, 540, 544, 543), (540, 537, 541, 544), (541, 542, 546, 545), (542, 543, 547, 546), (543, 544, 548, 547), (544, 541, 545, 548), (545, 546, 550, 549), (546, 547, 551, 550), (547, 548, 552, 551), (548, 545, 549, 552), (549, 550, 554, 553), (550, 551, 555, 554), (551, 552, 556, 555), (552, 549, 553, 556), (553, 554, 558, 557), (554, 555, 559, 558), (555, 556, 560, 559), (556, 553, 557, 560), (557, 558, 562, 561), (558, 559, 563, 562), (559, 560, 564, 563), (560, 557, 561, 564), (561, 562, 566, 565), (562, 563, 567, 566), (563, 564, 568, 567), (564, 561, 565, 568), (572, 573, 146, 569), (573, 574, 570, 146), (574, 575, 571, 570), (575, 572, 569, 571), (576, 577, 573, 572), (577, 578, 574, 573), (578, 579, 575, 574), (579, 576, 572, 575), (580, 581, 577, 576), (581, 582, 578, 577), (582, 583, 579, 578), (583, 580, 576, 579), (584, 585, 581, 580), (585, 586, 582, 581), (586, 587, 583, 582), (587, 584, 580, 583), (588, 589, 585, 584), (589, 590, 586, 585), (590, 591, 587, 586), (591, 588, 584, 587), (592, 593, 589, 588), (593, 594, 590, 589), (594, 595, 591, 590), (595, 592, 588, 591), (596, 597, 593, 592), (597, 598, 594, 593), (598, 599, 595, 594), (599, 596, 592, 595), (600, 601, 597, 596), (601, 602, 598, 597), (602, 603, 599, 598), (603, 600, 596, 599), (604, 605, 601, 600), (605, 606, 602, 601), (606, 607, 603, 602), (607, 604, 600, 603), (608, 609, 605, 604), (609, 610, 606, 605), (610, 611, 607, 606), (611, 608, 604, 607), (612, 613, 609, 608), (613, 614, 610, 609), (614, 615, 611, 610), (615, 612, 608, 611), (616, 617, 613, 612), (617, 618, 614, 613), (618, 619, 615, 614), (619, 616, 612, 615), (620, 621, 617, 616), (621, 622, 618, 617), (622, 623, 619, 618), (623, 620, 616, 619), (624, 625, 621, 620), (625, 626, 622, 621), (626, 627, 623, 622), (627, 624, 620, 623), (628, 629, 625, 624), (629, 630, 626, 625), (630, 631, 627, 626), (631, 628, 624, 627), (632, 633, 629, 628), (633, 634, 630, 629), (634, 635, 631, 630), (635, 632, 628, 631), (636, 637, 633, 632), (637, 638, 634, 633), (638, 639, 635, 634), (639, 636, 632, 635), (640, 641, 637, 636), (641, 642, 638, 637), (642, 643, 639, 638), (643, 640, 636, 639), (644, 645, 641, 640), (645, 646, 642, 641), (646, 647, 643, 642), (647, 644, 640, 643), (648, 649, 645, 644), (649, 650, 646, 645), (650, 651, 647, 646), (651, 648, 644, 647), (652, 653, 649, 648), (653, 654, 650, 649), (654, 655, 651, 650), (655, 652, 648, 651), (656, 657, 653, 652), (657, 658, 654, 653), (658, 659, 655, 654), (659, 656, 652, 655), (660, 661, 657, 656), (661, 662, 658, 657), (662, 663, 659, 658), (663, 660, 656, 659), (664, 665, 661, 660), (665, 666, 662, 661), (666, 667, 663, 662), (667, 664, 660, 663), (668, 669, 665, 664), (669, 670, 666, 665), (670, 671, 667, 666), (671, 668, 664, 667), (672, 673, 669, 668), (673, 674, 670, 669), (674, 675, 671, 670), (675, 672, 668, 671), (676, 677, 673, 672), (677, 678, 674, 673), (678, 679, 675, 674), (679, 676, 672, 675), (680, 681, 677, 676), (681, 682, 678, 677), (682, 683, 679, 678), (683, 680, 676, 679), (684, 685, 681, 680), (685, 686, 682, 681), (686, 687, 683, 682), (687, 684, 680, 683), (688, 689, 685, 684), (689, 690, 686, 685), (690, 691, 687, 686), (691, 688, 684, 687), (692, 693, 689, 688), (693, 694, 690, 689), (694, 695, 691, 690), (695, 692, 688, 691), (696, 697, 693, 692), (697, 698, 694, 693), (698, 699, 695, 694), (699, 696, 692, 695), (700, 701, 697, 696), (701, 702, 698, 697), (702, 703, 699, 698), (703, 700, 696, 699), (704, 705, 701, 700), (705, 706, 702, 701), (706, 707, 703, 702), (707, 704, 700, 703), (708, 709, 705, 704), (709, 710, 706, 705), (710, 711, 707, 706), (711, 708, 704, 707), (712, 713, 709, 708), (713, 714, 710, 709), (714, 715, 711, 710), (715, 712, 708, 711), (716, 717, 713, 712), (717, 718, 714, 713), (718, 719, 715, 714), (719, 716, 712, 715), (720, 721, 717, 716), (721, 722, 718, 717), (722, 723, 719, 718), (723, 720, 716, 719), (724, 725, 721, 720), (725, 726, 722, 721), (726, 727, 723, 722), (727, 724, 720, 723), (728, 729, 725, 724), (729, 730, 726, 725), (730, 731, 727, 726), (731, 728, 724, 727), (732, 733, 729, 728), (733, 734, 730, 729), (734, 735, 731, 730), (735, 732, 728, 731), (736, 737, 733, 732), (737, 738, 734, 733), (738, 739, 735, 734), (739, 736, 732, 735), (740, 741, 737, 736), (741, 742, 738, 737), (742, 743, 739, 738), (743, 740, 736, 739), (744, 745, 741, 740), (745, 746, 742, 741), (746, 747, 743, 742), (747, 744, 740, 743), (748, 749, 745, 744), (749, 750, 746, 745), (750, 751, 747, 746), (751, 748, 744, 747), (752, 753, 749, 748), (753, 754, 750, 749), (754, 755, 751, 750), (755, 752, 748, 751), (756, 757, 753, 752), (757, 758, 754, 753), (758, 759, 755, 754), (759, 756, 752, 755), (760, 761, 757, 756), (761, 762, 758, 757), (762, 763, 759, 758), (763, 760, 756, 759), (764, 765, 761, 760), (765, 766, 762, 761), (766, 767, 763, 762), (767, 764, 760, 763), (768, 769, 765, 764), (769, 770, 766, 765), (770, 771, 767, 766), (771, 768, 764, 767), (772, 773, 769, 768), (773, 774, 770, 769), (774, 775, 771, 770), (775, 772, 768, 771), (776, 777, 773, 772), (777, 778, 774, 773), (778, 779, 775, 774), (779, 776, 772, 775), (780, 781, 777, 776), (781, 782, 778, 777), (782, 783, 779, 778), (783, 780, 776, 779), (784, 785, 781, 780), (785, 786, 782, 781), (786, 787, 783, 782), (787, 784, 780, 783), (788, 789, 785, 784), (789, 790, 786, 785), (790, 791, 787, 786), (791, 788, 784, 787), (792, 793, 789, 788), (793, 794, 790, 789), (794, 795, 791, 790), (795, 792, 788, 791), (796, 797, 793, 792), (797, 798, 794, 793), (798, 799, 795, 794), (799, 796, 792, 795), (800, 801, 797, 796), (801, 802, 798, 797), (802, 803, 799, 798), (803, 800, 796, 799), (804, 805, 801, 800), (805, 806, 802, 801), (806, 807, 803, 802), (807, 804, 800, 803), (808, 809, 805, 804), (809, 810, 806, 805), (810, 811, 807, 806), (811, 808, 804, 807), (812, 813, 809, 808), (813, 814, 810, 809), (814, 815, 811, 810), (815, 812, 808, 811), (816, 817, 813, 812), (817, 818, 814, 813), (818, 819, 815, 814), (819, 816, 812, 815), (820, 821, 817, 816), (821, 822, 818, 817), (822, 823, 819, 818), (823, 820, 816, 819), (824, 825, 821, 820), (825, 826, 822, 821), (826, 827, 823, 822), (827, 824, 820, 823), (828, 829, 825, 824), (829, 830, 826, 825), (830, 831, 827, 826), (831, 828, 824, 827), (832, 833, 829, 828), (833, 834, 830, 829), (834, 835, 831, 830), (835, 832, 828, 831), (836, 837, 833, 832), (837, 838, 834, 833), (838, 839, 835, 834), (839, 836, 832, 835), (840, 841, 837, 836), (841, 842, 838, 837), (842, 843, 839, 838), (843, 840, 836, 839), (844, 845, 841, 840), (845, 846, 842, 841), (846, 847, 843, 842), (847, 844, 840, 843), (848, 849, 845, 844), (849, 850, 846, 845), (850, 851, 847, 846), (851, 848, 844, 847), (852, 853, 849, 848), (853, 854, 850, 849), (854, 855, 851, 850), (855, 852, 848, 851), (856, 857, 853, 852), (857, 858, 854, 853), (858, 859, 855, 854), (859, 856, 852, 855), (860, 861, 857, 856), (861, 862, 858, 857), (862, 863, 859, 858), (863, 860, 856, 859), (864, 865, 861, 860), (865, 866, 862, 861), (866, 867, 863, 862), (867, 864, 860, 863), (868, 869, 865, 864), (869, 870, 866, 865), (870, 871, 867, 866), (871, 868, 864, 867), (872, 873, 869, 868), (873, 874, 870, 869), (874, 875, 871, 870), (875, 872, 868, 871), (876, 877, 881, 880), (877, 878, 882, 881), (878, 879, 883, 882), (879, 876, 880, 883), (880, 881, 885, 884), (881, 882, 886, 885), (882, 883, 887, 886), (883, 880, 884, 887), (884, 885, 889, 888), (885, 886, 890, 889), (886, 887, 891, 890), (887, 884, 888, 891), (888, 889, 893, 892), (889, 890, 894, 893), (890, 891, 895, 894), (891, 888, 892, 895), (892, 893, 897, 896), (893, 894, 898, 897), (894, 895, 899, 898), (895, 892, 896, 899), (896, 897, 901, 900), (897, 898, 902, 901), (898, 899, 903, 902), (899, 896, 900, 903), (900, 901, 905, 904), (901, 902, 906, 905), (902, 903, 907, 906), (903, 900, 904, 907), (904, 905, 909, 908), (905, 906, 910, 909), (906, 907, 911, 910), (907, 904, 908, 911), (908, 909, 913, 912), (909, 910, 914, 913), (910, 911, 915, 914), (911, 908, 912, 915), (912, 913, 917, 916), (913, 914, 918, 917), (914, 915, 919, 918), (915, 912, 916, 919), (916, 917, 921, 920), (917, 918, 922, 921), (918, 919, 923, 922), (919, 916, 920, 923), (920, 921, 925, 924), (921, 922, 926, 925), (922, 923, 927, 926), (923, 920, 924, 927), (924, 925, 929, 928), (925, 926, 930, 929), (926, 927, 931, 930), (927, 924, 928, 931), (928, 929, 933, 932), (929, 930, 934, 933), (930, 931, 935, 934), (931, 928, 932, 935), (932, 933, 937, 936), (933, 934, 938, 937), (934, 935, 939, 938), (935, 932, 936, 939), (936, 937, 941, 940), (937, 938, 942, 941), (938, 939, 943, 942), (939, 936, 940, 943), (940, 941, 945, 944), (941, 942, 946, 945), (942, 943, 947, 946), (943, 940, 944, 947), (944, 945, 949, 948), (945, 946, 950, 949), (946, 947, 951, 950), (947, 944, 948, 951), (262, 952, 20, 19), (952, 948, 21, 20), (948, 263, 22, 21), (263, 262, 19, 22), (953, 954, 956, 955), (954, 12, 957, 956), (12, 11, 958, 957), (11, 953, 955, 958), (955, 956, 960, 959), (956, 957, 961, 960), (957, 958, 962, 961), (958, 955, 959, 962), (959, 960, 964, 963), (960, 961, 965, 964), (961, 962, 966, 965), (962, 959, 963, 966), (963, 964, 968, 967), (964, 965, 969, 968), (965, 966, 970, 969), (966, 963, 967, 970), (967, 968, 972, 971), (968, 969, 973, 972), (969, 970, 974, 973), (970, 967, 971, 974), (971, 972, 976, 975), (972, 973, 977, 976), (973, 974, 978, 977), (974, 971, 975, 978), (975, 976, 980, 979), (976, 977, 981, 980), (977, 978, 982, 981), (978, 975, 979, 982), (979, 980, 984, 983), (980, 981, 985, 984), (981, 982, 986, 985), (982, 979, 983, 986), (983, 984, 988, 987), (984, 985, 989, 988), (985, 986, 990, 989), (986, 983, 987, 990), (987, 988, 992, 991), (988, 989, 993, 992), (989, 990, 994, 993), (990, 987, 991, 994), (991, 992, 996, 995), (992, 993, 997, 996), (993, 994, 998, 997), (994, 991, 995, 998), (995, 996, 1000, 999), (996, 997, 1001, 1000), (997, 998, 1002, 1001), (998, 995, 999, 1002), (999, 1000, 1004, 1003), (1000, 1001, 1005, 1004), (1001, 1002, 1006, 1005), (1002, 999, 1003, 1006), (1003, 1004, 1008, 1007), (1004, 1005, 1009, 1008), (1005, 1006, 1010, 1009), (1006, 1003, 1007, 1010), (1007, 1008, 1012, 1011), (1008, 1009, 1013, 1012), (1009, 1010, 1014, 1013), (1010, 1007, 1011, 1014), (1011, 1012, 1016, 1015), (1012, 1013, 1017, 1016), (1013, 1014, 1018, 1017), (1014, 1011, 1015, 1018), (1015, 1016, 1020, 1019), (1016, 1017, 1021, 1020), (1017, 1018, 1022, 1021), (1018, 1015, 1019, 1022), (1019, 1020, 1024, 1023), (1020, 1021, 1025, 1024), (1021, 1022, 1026, 1025), (1022, 1019, 1023, 1026), (1030, 1031, 1027, 31), (1031, 1032, 1028, 1027), (1032, 1033, 1029, 1028), (1033, 1030, 31, 1029), (1034, 1035, 1031, 1030), (1035, 1036, 1032, 1031), (1036, 1037, 1033, 1032), (1037, 1034, 1030, 1033), (1038, 1039, 1035, 1034), (1039, 1040, 1036, 1035), (1040, 1041, 1037, 1036), (1041, 1038, 1034, 1037), (1042, 1043, 1039, 1038), (1043, 1044, 1040, 1039), (1044, 1045, 1041, 1040), (1045, 1042, 1038, 1041), (1046, 1047, 1043, 1042), (1047, 1048, 1044, 1043), (1048, 1049, 1045, 1044), (1049, 1046, 1042, 1045), (1050, 1051, 1047, 1046), (1051, 1052, 1048, 1047), (1052, 1053, 1049, 1048), (1053, 1050, 1046, 1049), (1054, 1055, 1051, 1050), (1055, 1056, 1052, 1051), (1056, 1057, 1053, 1052), (1057, 1054, 1050, 1053), (1058, 1059, 1055, 1054), (1059, 1060, 1056, 1055), (1060, 1061, 1057, 1056), (1061, 1058, 1054, 1057), (1062, 1063, 1059, 1058), (1063, 1064, 1060, 1059), (1064, 1065, 1061, 1060), (1065, 1062, 1058, 1061), (1066, 1067, 1063, 1062), (1067, 1068, 1064, 1063), (1068, 1069, 1065, 1064), (1069, 1066, 1062, 1065), (1070, 1071, 1067, 1066), (1071, 1072, 1068, 1067), (1072, 1073, 1069, 1068), (1073, 1070, 1066, 1069), (1074, 1075, 1071, 1070), (1075, 1076, 1072, 1071), (1076, 1077, 1073, 1072), (1077, 1074, 1070, 1073), (1078, 1079, 1075, 1074), (1079, 1080, 1076, 1075), (1080, 1081, 1077, 1076), (1081, 1078, 1074, 1077), (1082, 1083, 1079, 1078), (1083, 1084, 1080, 1079), (1084, 1085, 1081, 1080), (1085, 1082, 1078, 1081), (1086, 1087, 1083, 1082), (1087, 1088, 1084, 1083), (1088, 1089, 1085, 1084), (1089, 1086, 1082, 1085), (1090, 1091, 1087, 1086), (1091, 1092, 1088, 1087), (1092, 1093, 1089, 1088), (1093, 1090, 1086, 1089), (1094, 1095, 1091, 1090), (1095, 1096, 1092, 1091), (1096, 1097, 1093, 1092), (1097, 1094, 1090, 1093), (1098, 1099, 1095, 1094), (1099, 1100, 1096, 1095), (1100, 1101, 1097, 1096), (1101, 1098, 1094, 1097), (1102, 1103, 1099, 1098), (1103, 1104, 1100, 1099), (1104, 1105, 1101, 1100), (1105, 1102, 1098, 1101), (1106, 1107, 1103, 1102), (1107, 1108, 1104, 1103), (1108, 1109, 1105, 1104), (1109, 1106, 1102, 1105), (1110, 1111, 1107, 1106), (1111, 1112, 1108, 1107), (1112, 1113, 1109, 1108), (1113, 1110, 1106, 1109), (1114, 1115, 1111, 1110), (1115, 1116, 1112, 1111), (1116, 1117, 1113, 1112), (1117, 1114, 1110, 1113), (1118, 1119, 1115, 1114), (1119, 1120, 1116, 1115), (1120, 1121, 1117, 1116), (1121, 1118, 1114, 1117), (1122, 1123, 1119, 1118), (1123, 1124, 1120, 1119), (1124, 1125, 1121, 1120), (1125, 1122, 1118, 1121), (1126, 1127, 1123, 1122), (1127, 1128, 1124, 1123), (1128, 1129, 1125, 1124), (1129, 1126, 1122, 1125), (1130, 1131, 1127, 1126), (1131, 1132, 1128, 1127), (1132, 1133, 1129, 1128), (1133, 1130, 1126, 1129), (1134, 1135, 1131, 1130), (1135, 1136, 1132, 1131), (1136, 1137, 1133, 1132), (1137, 1134, 1130, 1133), (1138, 1139, 1135, 1134), (1139, 1140, 1136, 1135), (1140, 1141, 1137, 1136), (1141, 1138, 1134, 1137), (1142, 1143, 1139, 1138), (1143, 1144, 1140, 1139), (1144, 1145, 1141, 1140), (1145, 1142, 1138, 1141), (1146, 1147, 1143, 1142), (1147, 1148, 1144, 1143), (1148, 1149, 1145, 1144), (1149, 1146, 1142, 1145), (1150, 1151, 1147, 1146), (1151, 1152, 1148, 1147), (1152, 1153, 1149, 1148), (1153, 1150, 1146, 1149), (1154, 1155, 1151, 1150), (1155, 1156, 1152, 1151), (1156, 1157, 1153, 1152), (1157, 1154, 1150, 1153), (1158, 1159, 1155, 1154), (1159, 1160, 1156, 1155), (1160, 1161, 1157, 1156), (1161, 1158, 1154, 1157), (1162, 1163, 1159, 1158), (1163, 1164, 1160, 1159), (1164, 1165, 1161, 1160), (1165, 1162, 1158, 1161), (1166, 1167, 1163, 1162), (1167, 1168, 1164, 1163), (1168, 1169, 1165, 1164), (1169, 1166, 1162, 1165), (1170, 1171, 1167, 1166), (1171, 1172, 1168, 1167), (1172, 1173, 1169, 1168), (1173, 1170, 1166, 1169), (1174, 1175, 1171, 1170), (1175, 1176, 1172, 1171), (1176, 1177, 1173, 1172), (1177, 1174, 1170, 1173), (1178, 1179, 1175, 1174), (1179, 1180, 1176, 1175), (1180, 1181, 1177, 1176), (1181, 1178, 1174, 1177), (1182, 1183, 1179, 1178), (1183, 1184, 1180, 1179), (1184, 1185, 1181, 1180), (1185, 1182, 1178, 1181), (1186, 1187, 1183, 1182), (1187, 1188, 1184, 1183), (1188, 1189, 1185, 1184), (1189, 1186, 1182, 1185), (1190, 1191, 1187, 1186), (1191, 1192, 1188, 1187), (1192, 1193, 1189, 1188), (1193, 1190, 1186, 1189), (1194, 1195, 1191, 1190), (1195, 1196, 1192, 1191), (1196, 1197, 1193, 1192), (1197, 1194, 1190, 1193), (1198, 1199, 1195, 1194), (1199, 1200, 1196, 1195), (1200, 1201, 1197, 1196), (1201, 1198, 1194, 1197), (1202, 1203, 1199, 1198), (1203, 1204, 1200, 1199), (1204, 1205, 1201, 1200), (1205, 1202, 1198, 1201), (1206, 1207, 1203, 1202), (1207, 1208, 1204, 1203), (1208, 1209, 1205, 1204), (1209, 1206, 1202, 1205), (1210, 1211, 1207, 1206), (1211, 1212, 1208, 1207), (1212, 1213, 1209, 1208), (1213, 1210, 1206, 1209), (1214, 1215, 1211, 1210), (1215, 1216, 1212, 1211), (1216, 1217, 1213, 1212), (1217, 1214, 1210, 1213), (1218, 1219, 1215, 1214), (1219, 1220, 1216, 1215), (1220, 1221, 1217, 1216), (1221, 1218, 1214, 1217), (1222, 1223, 1219, 1218), (1223, 1224, 1220, 1219), (1224, 1225, 1221, 1220), (1225, 1222, 1218, 1221), (1226, 1227, 1223, 1222), (1227, 1228, 1224, 1223), (1228, 1229, 1225, 1224), (1229, 1226, 1222, 1225), (1230, 1231, 1227, 1226), (1231, 1232, 1228, 1227), (1232, 1233, 1229, 1228), (1233, 1230, 1226, 1229), (1234, 1235, 1231, 1230), (1235, 1236, 1232, 1231), (1236, 1237, 1233, 1232), (1237, 1234, 1230, 1233), (1238, 1239, 1235, 1234), (1239, 1240, 1236, 1235), (1240, 1241, 1237, 1236), (1241, 1238, 1234, 1237), (1242, 1243, 1239, 1238), (1243, 1244, 1240, 1239), (1244, 1245, 1241, 1240), (1245, 1242, 1238, 1241), (1246, 1247, 1243, 1242), (1247, 1248, 1244, 1243), (1248, 1249, 1245, 1244), (1249, 1246, 1242, 1245), (1250, 1251, 1247, 1246), (1251, 1252, 1248, 1247), (1252, 1253, 1249, 1248), (1253, 1250, 1246, 1249), (1254, 1255, 1251, 1250), (1255, 1256, 1252, 1251), (1256, 1257, 1253, 1252), (1257, 1254, 1250, 1253), (1258, 1259, 1255, 1254), (1259, 1260, 1256, 1255), (1260, 1261, 1257, 1256), (1261, 1258, 1254, 1257), (1262, 1263, 1259, 1258), (1263, 1264, 1260, 1259), (1264, 1265, 1261, 1260), (1265, 1262, 1258, 1261), (1266, 1267, 1263, 1262), (1267, 1268, 1264, 1263), (1268, 1269, 1265, 1264), (1269, 1266, 1262, 1265), (1270, 1271, 1267, 1266), (1271, 1272, 1268, 1267), (1272, 1273, 1269, 1268), (1273, 1270, 1266, 1269), (1274, 1275, 1271, 1270), (1275, 1276, 1272, 1271), (1276, 1277, 1273, 1272), (1277, 1274, 1270, 1273), (1278, 1279, 1275, 1274), (1279, 1280, 1276, 1275), (1280, 1281, 1277, 1276), (1281, 1278, 1274, 1277), (1282, 1283, 1279, 1278), (1283, 1284, 1280, 1279), (1284, 1285, 1281, 1280), (1285, 1282, 1278, 1281), (1286, 1287, 1283, 1282), (1287, 1288, 1284, 1283), (1288, 1289, 1285, 1284), (1289, 1286, 1282, 1285), (1290, 1291, 1287, 1286), (1291, 1292, 1288, 1287), (1292, 1293, 1289, 1288), (1293, 1290, 1286, 1289), (1294, 1295, 1291, 1290), (1295, 1296, 1292, 1291), (1296, 1297, 1293, 1292), (1297, 1294, 1290, 1293), (1298, 1299, 1295, 1294), (1299, 1300, 1296, 1295), (1300, 1301, 1297, 1296), (1301, 1298, 1294, 1297), (1302, 1303, 1299, 1298), (1303, 1304, 1300, 1299), (1304, 1305, 1301, 1300), (1305, 1302, 1298, 1301), (1306, 1307, 1303, 1302), (1307, 1308, 1304, 1303), (1308, 1309, 1305, 1304), (1309, 1306, 1302, 1305), (1310, 1311, 1307, 1306), (1311, 1312, 1308, 1307), (1312, 1313, 1309, 1308), (1313, 1310, 1306, 1309), (1314, 1315, 1311, 1310), (1315, 1316, 1312, 1311), (1316, 1317, 1313, 1312), (1317, 1314, 1310, 1313), (1318, 1319, 1315, 1314), (1319, 1320, 1316, 1315), (1320, 1321, 1317, 1316), (1321, 1318, 1314, 1317), (1322, 1323, 1319, 1318), (1323, 1324, 1320, 1319), (1324, 1325, 1321, 1320), (1325, 1322, 1318, 1321), (1326, 1327, 1323, 1322), (1327, 1328, 1324, 1323), (1328, 1329, 1325, 1324), (1329, 1326, 1322, 1325), (1330, 1331, 1327, 1326), (1331, 1332, 1328, 1327), (1332, 1333, 1329, 1328), (1333, 1330, 1326, 1329), (1337, 1338, 1335, 1334), (1338, 1339, 13, 1335), (1339, 1340, 1336, 13), (1340, 1337, 1334, 1336), (1341, 1342, 1338, 1337), (1342, 1343, 1339, 1338), (1343, 1344, 1340, 1339), (1344, 1341, 1337, 1340), (1345, 1346, 1342, 1341), (1346, 1347, 1343, 1342), (1347, 1348, 1344, 1343), (1348, 1345, 1341, 1344), (1349, 1350, 1346, 1345), (1350, 1351, 1347, 1346), (1351, 1352, 1348, 1347), (1352, 1349, 1345, 1348), (1353, 1354, 1350, 1349), (1354, 1355, 1351, 1350), (1355, 1356, 1352, 1351), (1356, 1353, 1349, 1352), (1357, 1358, 1354, 1353), (1358, 1359, 1355, 1354), (1359, 1360, 1356, 1355), (1360, 1357, 1353, 1356), (1361, 1362, 1358, 1357), (1362, 1363, 1359, 1358), (1363, 1364, 1360, 1359), (1364, 1361, 1357, 1360), (1365, 1366, 1362, 1361), (1366, 1367, 1363, 1362), (1367, 1368, 1364, 1363), (1368, 1365, 1361, 1364), (1369, 1370, 1366, 1365), (1370, 1371, 1367, 1366), (1371, 1372, 1368, 1367), (1372, 1369, 1365, 1368), (1373, 1374, 1370, 1369), (1374, 1375, 1371, 1370), (1375, 1376, 1372, 1371), (1376, 1373, 1369, 1372), (1377, 1378, 1374, 1373), (1378, 1379, 1375, 1374), (1379, 1380, 1376, 1375), (1380, 1377, 1373, 1376), (1381, 1382, 1378, 1377), (1382, 1383, 1379, 1378), (1383, 1384, 1380, 1379), (1384, 1381, 1377, 1380), (1385, 1386, 1382, 1381), (1386, 1387, 1383, 1382), (1387, 1388, 1384, 1383), (1388, 1385, 1381, 1384), (1389, 1390, 1386, 1385), (1390, 1391, 1387, 1386), (1391, 1392, 1388, 1387), (1392, 1389, 1385, 1388), (1393, 1394, 1390, 1389), (1394, 1395, 1391, 1390), (1395, 1396, 1392, 1391), (1396, 1393, 1389, 1392), (1397, 1398, 1394, 1393), (1398, 1399, 1395, 1394), (1399, 1400, 1396, 1395), (1400, 1397, 1393, 1396), (1401, 1402, 1398, 1397), (1402, 1403, 1399, 1398), (1403, 1404, 1400, 1399), (1404, 1401, 1397, 1400), (1405, 1406, 1402, 1401), (1406, 1407, 1403, 1402), (1407, 1408, 1404, 1403), (1408, 1405, 1401, 1404), (1409, 1410, 1406, 1405), (1410, 1411, 1407, 1406), (1411, 1412, 1408, 1407), (1412, 1409, 1405, 1408), (1413, 1414, 1410, 1409), (1414, 1415, 1411, 1410), (1415, 1416, 1412, 1411), (1416, 1413, 1409, 1412), (1417, 1418, 1414, 1413), (1418, 1419, 1415, 1414), (1419, 1420, 1416, 1415), (1420, 1417, 1413, 1416), (1421, 1422, 1418, 1417), (1422, 1423, 1419, 1418), (1423, 1424, 1420, 1419), (1424, 1421, 1417, 1420), (1425, 1426, 1422, 1421), (1426, 1427, 1423, 1422), (1427, 1428, 1424, 1423), (1428, 1425, 1421, 1424), (1429, 1430, 1426, 1425), (1430, 1431, 1427, 1426), (1431, 1432, 1428, 1427), (1432, 1429, 1425, 1428), (1433, 1434, 1430, 1429), (1434, 1435, 1431, 1430), (1435, 1436, 1432, 1431), (1436, 1433, 1429, 1432), (1437, 1438, 1434, 1433), (1438, 1439, 1435, 1434), (1439, 1440, 1436, 1435), (1440, 1437, 1433, 1436), (1441, 1442, 1438, 1437), (1442, 1443, 1439, 1438), (1443, 1444, 1440, 1439), (1444, 1441, 1437, 1440), (1445, 1446, 1442, 1441), (1446, 1447, 1443, 1442), (1447, 1448, 1444, 1443), (1448, 1445, 1441, 1444), (1449, 1450, 1446, 1445), (1450, 1451, 1447, 1446), (1451, 1452, 1448, 1447), (1452, 1449, 1445, 1448), (1453, 1454, 1450, 1449), (1454, 1455, 1451, 1450), (1455, 1456, 1452, 1451), (1456, 1453, 1449, 1452), (1457, 1458, 1454, 1453), (1458, 1459, 1455, 1454), (1459, 1460, 1456, 1455), (1460, 1457, 1453, 1456), (1461, 1462, 1458, 1457), (1462, 1463, 1459, 1458), (1463, 1464, 1460, 1459), (1464, 1461, 1457, 1460), (1465, 1466, 1462, 1461), (1466, 1467, 1463, 1462), (1467, 1468, 1464, 1463), (1468, 1465, 1461, 1464), (1469, 1470, 1466, 1465), (1470, 1471, 1467, 1466), (1471, 1472, 1468, 1467), (1472, 1469, 1465, 1468), (1473, 1474, 1470, 1469), (1474, 1475, 1471, 1470), (1475, 1476, 1472, 1471), (1476, 1473, 1469, 1472), (1477, 1478, 1474, 1473), (1478, 1479, 1475, 1474), (1479, 1480, 1476, 1475), (1480, 1477, 1473, 1476), (1481, 1482, 1478, 1477), (1482, 1483, 1479, 1478), (1483, 1484, 1480, 1479), (1484, 1481, 1477, 1480), (1485, 1486, 1482, 1481), (1486, 1487, 1483, 1482), (1487, 1488, 1484, 1483), (1488, 1485, 1481, 1484), (1489, 1490, 1486, 1485), (1490, 1491, 1487, 1486), (1491, 1492, 1488, 1487), (1492, 1489, 1485, 1488), (1493, 1494, 1490, 1489), (1494, 1495, 1491, 1490), (1495, 1496, 1492, 1491), (1496, 1493, 1489, 1492), (1497, 1498, 1494, 1493), (1498, 1499, 1495, 1494), (1499, 1500, 1496, 1495), (1500, 1497, 1493, 1496), (1501, 1502, 1498, 1497), (1502, 1503, 1499, 1498), (1503, 1504, 1500, 1499), (1504, 1501, 1497, 1500), (1505, 1506, 1502, 1501), (1506, 1507, 1503, 1502), (1507, 1508, 1504, 1503), (1508, 1505, 1501, 1504), (1509, 1510, 1506, 1505), (1510, 1511, 1507, 1506), (1511, 1512, 1508, 1507), (1512, 1509, 1505, 1508), (1513, 1514, 1510, 1509), (1514, 1515, 1511, 1510), (1515, 1516, 1512, 1511), (1516, 1513, 1509, 1512), (1517, 1518, 1514, 1513), (1518, 1519, 1515, 1514), (1519, 1520, 1516, 1515), (1520, 1517, 1513, 1516), (1521, 1522, 1518, 1517), (1522, 1523, 1519, 1518), (1523, 1524, 1520, 1519), (1524, 1521, 1517, 1520), (1525, 1526, 1522, 1521), (1526, 1527, 1523, 1522), (1527, 1528, 1524, 1523), (1528, 1525, 1521, 1524), (1529, 1530, 1526, 1525), (1530, 1531, 1527, 1526), (1531, 1532, 1528, 1527), (1532, 1529, 1525, 1528), (1533, 1534, 1530, 1529), (1534, 1535, 1531, 1530), (1535, 1536, 1532, 1531), (1536, 1533, 1529, 1532), (1537, 1538, 1534, 1533), (1538, 1539, 1535, 1534), (1539, 1540, 1536, 1535), (1540, 1537, 1533, 1536), (1541, 1542, 1538, 1537), (1542, 1543, 1539, 1538), (1543, 1544, 1540, 1539), (1544, 1541, 1537, 1540), (1545, 1546, 1542, 1541), (1546, 1547, 1543, 1542), (1547, 1548, 1544, 1543), (1548, 1545, 1541, 1544), (1549, 1550, 1546, 1545), (1550, 1551, 1547, 1546), (1551, 1552, 1548, 1547), (1552, 1549, 1545, 1548), (1553, 1554, 1550, 1549), (1554, 1555, 1551, 1550), (1555, 1556, 1552, 1551), (1556, 1553, 1549, 1552), (1557, 1558, 1554, 1553), (1558, 1559, 1555, 1554), (1559, 1560, 1556, 1555), (1560, 1557, 1553, 1556), (1561, 1562, 1558, 1557), (1562, 1563, 1559, 1558), (1563, 1564, 1560, 1559), (1564, 1561, 1557, 1560), (1565, 1566, 1562, 1561), (1566, 1567, 1563, 1562), (1567, 1568, 1564, 1563), (1568, 1565, 1561, 1564), (1569, 1570, 1566, 1565), (1570, 1571, 1567, 1566), (1571, 1572, 1568, 1567), (1572, 1569, 1565, 1568), (1573, 1574, 1570, 1569), (1574, 1575, 1571, 1570), (1575, 1576, 1572, 1571), (1576, 1573, 1569, 1572), (1577, 1578, 1574, 1573), (1578, 1579, 1575, 1574), (1579, 1580, 1576, 1575), (1580, 1577, 1573, 1576), (1581, 1582, 1578, 1577), (1582, 1583, 1579, 1578), (1583, 1584, 1580, 1579), (1584, 1581, 1577, 1580), (1585, 1586, 1582, 1581), (1586, 1587, 1583, 1582), (1587, 1588, 1584, 1583), (1588, 1585, 1581, 1584), (1589, 1590, 1586, 1585), (1590, 1591, 1587, 1586), (1591, 1592, 1588, 1587), (1592, 1589, 1585, 1588), (1593, 1594, 1590, 1589), (1594, 1595, 1591, 1590), (1595, 1596, 1592, 1591), (1596, 1593, 1589, 1592), (1597, 1598, 1594, 1593), (1598, 1599, 1595, 1594), (1599, 1600, 1596, 1595), (1600, 1597, 1593, 1596), (1601, 1602, 1598, 1597), (1602, 1603, 1599, 1598), (1603, 1604, 1600, 1599), (1604, 1601, 1597, 1600), (1605, 1606, 1602, 1601), (1606, 1607, 1603, 1602), (1607, 1608, 1604, 1603), (1608, 1605, 1601, 1604), (1609, 1610, 1606, 1605), (1610, 1611, 1607, 1606), (1611, 1612, 1608, 1607), (1612, 1609, 1605, 1608), (1613, 1614, 1610, 1609), (1614, 1615, 1611, 1610), (1615, 1616, 1612, 1611), (1616, 1613, 1609, 1612), (1617, 1618, 1614, 1613), (1618, 1619, 1615, 1614), (1619, 1620, 1616, 1615), (1620, 1617, 1613, 1616), (1621, 1622, 1618, 1617), (1622, 1623, 1619, 1618), (1623, 1624, 1620, 1619), (1624, 1621, 1617, 1620), (1625, 1626, 1622, 1621), (1626, 1627, 1623, 1622), (1627, 1628, 1624, 1623), (1628, 1625, 1621, 1624), (1629, 1630, 1626, 1625), (1630, 1631, 1627, 1626), (1631, 1632, 1628, 1627), (1632, 1629, 1625, 1628), (1633, 1634, 1630, 1629), (1634, 1635, 1631, 1630), (1635, 1636, 1632, 1631), (1636, 1633, 1629, 1632), (1637, 1638, 1634, 1633), (1638, 1639, 1635, 1634), (1639, 1640, 1636, 1635), (1640, 1637, 1633, 1636), (1641, 1642, 24, 23), (1642, 1643, 25, 24), (1643, 1644, 26, 25), (1644, 1641, 23, 26), (1645, 1646, 1642, 1641), (1646, 1647, 1643, 1642), (1647, 1648, 1644, 1643), (1648, 1645, 1641, 1644), (1649, 1650, 1646, 1645), (1650, 1651, 1647, 1646), (1651, 1652, 1648, 1647), (1652, 1649, 1645, 1648), (1653, 1654, 1650, 1649), (1654, 1655, 1651, 1650), (1655, 1656, 1652, 1651), (1656, 1653, 1649, 1652), (1657, 1658, 1654, 1653), (1658, 1659, 1655, 1654), (1659, 1660, 1656, 1655), (1660, 1657, 1653, 1656), (1661, 1662, 1658, 1657), (1662, 1663, 1659, 1658), (1663, 1664, 1660, 1659), (1664, 1661, 1657, 1660), (1665, 1666, 1662, 1661), (1666, 1667, 1663, 1662), (1667, 1668, 1664, 1663), (1668, 1665, 1661, 1664), (1669, 1670, 1666, 1665), (1670, 1671, 1667, 1666), (1671, 1672, 1668, 1667), (1672, 1669, 1665, 1668), (1673, 1674, 1670, 1669), (1674, 1675, 1671, 1670), (1675, 1676, 1672, 1671), (1676, 1673, 1669, 1672), (1677, 1678, 1674, 1673), (1678, 1679, 1675, 1674), (1679, 1680, 1676, 1675), (1680, 1677, 1673, 1676), (1681, 1682, 1678, 1677), (1682, 1683, 1679, 1678), (1683, 1684, 1680, 1679), (1684, 1681, 1677, 1680), (1685, 1686, 1682, 1681), (1686, 1687, 1683, 1682), (1687, 1688, 1684, 1683), (1688, 1685, 1681, 1684), (1689, 1690, 1686, 1685), (1690, 1691, 1687, 1686), (1691, 1692, 1688, 1687), (1692, 1689, 1685, 1688), (1693, 1694, 1690, 1689), (1694, 1695, 1691, 1690), (1695, 1696, 1692, 1691), (1696, 1693, 1689, 1692), (1697, 1698, 1694, 1693), (1698, 1699, 1695, 1694), (1699, 1700, 1696, 1695), (1700, 1697, 1693, 1696), (1701, 1702, 1698, 1697), (1702, 1703, 1699, 1698), (1703, 1704, 1700, 1699), (1704, 1701, 1697, 1700), (1705, 1706, 1702, 1701), (1706, 1707, 1703, 1702), (1707, 1708, 1704, 1703), (1708, 1705, 1701, 1704), (0, 1, 1706, 1705), (1, 2, 1707, 1706), (2, 3, 1708, 1707), (3, 0, 1705, 1708), (7, 8, 1709, 1330), (8, 9, 1026, 1709), (9, 10, 1025, 1026), (10, 7, 1330, 1025), (1710, 1711, 28, 27), (1711, 1712, 29, 28), (1712, 1713, 30, 29), (1713, 1710, 27, 30), (1714, 1715, 1711, 1710), (1715, 1716, 1712, 1711), (1716, 1717, 1713, 1712), (1717, 1714, 1710, 1713), (1718, 1719, 1715, 1714), (1719, 1720, 1716, 1715), (1720, 1721, 1717, 1716), (1721, 1718, 1714, 1717), (1722, 1723, 1719, 1718), (1723, 1724, 1720, 1719), (1724, 1725, 1721, 1720), (1725, 1722, 1718, 1721), (1726, 1727, 1723, 1722), (1727, 1728, 1724, 1723), (1728, 1729, 1725, 1724), (1729, 1726, 1722, 1725), (1730, 1731, 1727, 1726), (1731, 1732, 1728, 1727), (1732, 1733, 1729, 1728), (1733, 1730, 1726, 1729), (1734, 1735, 1731, 1730), (1735, 1736, 1732, 1731), (1736, 1737, 1733, 1732), (1737, 1734, 1730, 1733), (1738, 1739, 1735, 1734), (1739, 1740, 1736, 1735), (1740, 1741, 1737, 1736), (1741, 1738, 1734, 1737), (1742, 1743, 1739, 1738), (1743, 1744, 1740, 1739), (1744, 1745, 1741, 1740), (1745, 1742, 1738, 1741), (1746, 1747, 1743, 1742), (1747, 1748, 1744, 1743), (1748, 1749, 1745, 1744), (1749, 1746, 1742, 1745), (1750, 1751, 1747, 1746), (1751, 1752, 1748, 1747), (1752, 1753, 1749, 1748), (1753, 1750, 1746, 1749), (1754, 1755, 1751, 1750), (1755, 1756, 1752, 1751), (1756, 1757, 1753, 1752), (1757, 1754, 1750, 1753), (1758, 1759, 1755, 1754), (1759, 1760, 1756, 1755), (1760, 1761, 1757, 1756), (1761, 1758, 1754, 1757), (1762, 1763, 1759, 1758), (1763, 1764, 1760, 1759), (1764, 1765, 1761, 1760), (1765, 1762, 1758, 1761), (1766, 1767, 1763, 1762), (1767, 1768, 1764, 1763), (1768, 1769, 1765, 1764), (1769, 1766, 1762, 1765), (1770, 1771, 1767, 1766), (1771, 1772, 1768, 1767), (1772, 1773, 1769, 1768), (1773, 1770, 1766, 1769), (1774, 1775, 1771, 1770), (1775, 1776, 1772, 1771), (1776, 1777, 1773, 1772), (1777, 1774, 1770, 1773), (1923, 1922, 1775, 1774), (1922, 1921, 1776, 1775), (1921, 1920, 1777, 1776), (1920, 1923, 1774, 1777), (1778, 1779, 1917, 4), (1779, 1780, 1918, 1917), (1780, 1781, 1919, 1918), (1781, 1778, 4, 1919), (1782, 1783, 1779, 1778), (1783, 1784, 1780, 1779), (1784, 1785, 1781, 1780), (1785, 1782, 1778, 1781), (1786, 1787, 1783, 1782), (1787, 1788, 1784, 1783), (1788, 1789, 1785, 1784), (1789, 1786, 1782, 1785), (1790, 1791, 1787, 1786), (1791, 1792, 1788, 1787), (1792, 1793, 1789, 1788), (1793, 1790, 1786, 1789), (1794, 1795, 1791, 1790), (1795, 1796, 1792, 1791), (1796, 1797, 1793, 1792), (1797, 1794, 1790, 1793), (1798, 1799, 1795, 1794), (1799, 1800, 1796, 1795), (1800, 1801, 1797, 1796), (1801, 1798, 1794, 1797), (1802, 1803, 1799, 1798), (1803, 1804, 1800, 1799), (1804, 1805, 1801, 1800), (1805, 1802, 1798, 1801), (1806, 1807, 1803, 1802), (1807, 1808, 1804, 1803), (1808, 1809, 1805, 1804), (1809, 1806, 1802, 1805), (1810, 1811, 1807, 1806), (1811, 1812, 1808, 1807), (1812, 1813, 1809, 1808), (1813, 1810, 1806, 1809), (1814, 1815, 1811, 1810), (1815, 1816, 1812, 1811), (1816, 1817, 1813, 1812), (1817, 1814, 1810, 1813), (1818, 1819, 1815, 1814), (1819, 1820, 1816, 1815), (1820, 1821, 1817, 1816), (1821, 1818, 1814, 1817), (1822, 1823, 1819, 1818), (1823, 1824, 1820, 1819), (1824, 1825, 1821, 1820), (1825, 1822, 1818, 1821), (1826, 1827, 1823, 1822), (1827, 1828, 1824, 1823), (1828, 1829, 1825, 1824), (1829, 1826, 1822, 1825), (1830, 1831, 1827, 1826), (1831, 1832, 1828, 1827), (1832, 1833, 1829, 1828), (1833, 1830, 1826, 1829), (1834, 1835, 1831, 1830), (1835, 1836, 1832, 1831), (1836, 1837, 1833, 1832), (1837, 1834, 1830, 1833), (1838, 1839, 1835, 1834), (1839, 1840, 1836, 1835), (1840, 1841, 1837, 1836), (1841, 1838, 1834, 1837), (1842, 1843, 1839, 1838), (1843, 1844, 1840, 1839), (1844, 1845, 1841, 1840), (1845, 1842, 1838, 1841), (15, 16, 1843, 1842), (16, 17, 1844, 1843), (17, 18, 1845, 1844), (18, 15, 1842, 1845), (1846, 1847, 8, 7), (1847, 1848, 9, 8), (1848, 1849, 10, 9), (1849, 1846, 7, 10), (1850, 1851, 1847, 1846), (1851, 1852, 1848, 1847), (1852, 1853, 1849, 1848), (1853, 1850, 1846, 1849), (1854, 1855, 1851, 1850), (1855, 1856, 1852, 1851), (1856, 1857, 1853, 1852), (1857, 1854, 1850, 1853), (1858, 1859, 1855, 1854), (1859, 1860, 1856, 1855), (1860, 1861, 1857, 1856), (1861, 1858, 1854, 1857), (1862, 1863, 1859, 1858), (1863, 1864, 1860, 1859), (1864, 1865, 1861, 1860), (1865, 1862, 1858, 1861), (1866, 1867, 1863, 1862), (1867, 1868, 1864, 1863), (1868, 1869, 1865, 1864), (1869, 1866, 1862, 1865), (1870, 1871, 1867, 1866), (1871, 1872, 1868, 1867), (1872, 1873, 1869, 1868), (1873, 1870, 1866, 1869), (1874, 1875, 1871, 1870), (1875, 1876, 1872, 1871), (1876, 1877, 1873, 1872), (1877, 1874, 1870, 1873), (1878, 1879, 1875, 1874), (1879, 1880, 1876, 1875), (1880, 1881, 1877, 1876), (1881, 1878, 1874, 1877), (1882, 1883, 1879, 1878), (1883, 1884, 1880, 1879), (1884, 1885, 1881, 1880), (1885, 1882, 1878, 1881), (1886, 1887, 1883, 1882), (1887, 1888, 1884, 1883), (1888, 1889, 1885, 1884), (1889, 1886, 1882, 1885), (1890, 1891, 1887, 1886), (1891, 1892, 1888, 1887), (1892, 1893, 1889, 1888), (1893, 1890, 1886, 1889), (1894, 1895, 1891, 1890), (1895, 1896, 1892, 1891), (1896, 1897, 1893, 1892), (1897, 1894, 1890, 1893), (1898, 1899, 1895, 1894), (1899, 1900, 1896, 1895), (1900, 1901, 1897, 1896), (1901, 1898, 1894, 1897), (1902, 1903, 1899, 1898), (1903, 1904, 1900, 1899), (1904, 1905, 1901, 1900), (1905, 1902, 1898, 1901), (1906, 1907, 1903, 1902), (1907, 1908, 1904, 1903), (1908, 1909, 1905, 1904), (1909, 1906, 1902, 1905), (1910, 1911, 1907, 1906), (1911, 1912, 1908, 1907), (1912, 1913, 1909, 1908), (1913, 1910, 1906, 1909), (19, 20, 1911, 1910), (20, 21, 1912, 1911), (21, 22, 1913, 1912), (22, 19, 1910, 1913), (23, 24, 1914, 566), (24, 25, 1915, 1914), (25, 26, 567, 1915), (26, 23, 566, 567), (27, 28, 877, 876), (28, 29, 874, 877), (29, 30, 1916, 874), (30, 27, 876, 1916)])
me_cube_003.polygons.foreach_set('use_smooth', [True] * 1947)
me_cube_003.use_remesh_fix_poles = True
me_cube_003.use_remesh_preserve_attributes = False
me_cube_003.update()

# ---- objects
ob_cube_001 = bpy.data.objects.new('Cube.001', me_cube_002)
ob_cube_002 = bpy.data.objects.new('Cube.002', me_cube_003)

# ---- transforms, parenting, visibility, modifiers, constraints
ob_cube_001.location = (0.0, 0.0, 0.0)
ob_cube_002.location = (0.0, 0.0, 0.0)
_m = ob_cube_002.modifiers.new('Subdivision', 'SUBSURF')

# ---- collection membership
col_collection.objects.link(ob_cube_001)
col_collection.objects.link(ob_cube_002)

# ---- scene / render settings (as saved in the file)
scene.frame_start = 1; scene.frame_end = 250; scene.frame_set(1)
scene.render.engine = 'BLENDER_EEVEE_NEXT'
scene.cycles.use_denoising = False
scene.cycles.samples = 128
scene.cycles.sampling_pattern = 'TABULATED_SOBOL'
scene.cycles.use_adaptive_sampling = False
scene.cycles.use_light_tree = False
scene.view_settings.view_transform = 'Filmic'
bpy.context.view_layer.update()

# ---- added for rendering (the .blend has no active camera and no usable light): camera, sun
cam_auto = bpy.data.cameras.new('AutoCamera')
cam_auto.lens = 50.0
cam_auto.sensor_width = 36.0
cam_auto.clip_end = 1000.0
ob_auto_camera = bpy.data.objects.new('AutoCamera', cam_auto)
scene.collection.objects.link(ob_auto_camera)
ob_auto_camera.location = (5.26126, -9.91351, 6.6229)
ob_auto_camera.rotation_euler = (1.09748, -7.21219e-08, 0.694738)
scene.camera = ob_auto_camera
light_auto_sun = bpy.data.lights.new('AutoSun', 'SUN')
light_auto_sun.energy = 3.0
light_auto_sun.angle = 0.0523599
ob_auto_sun = bpy.data.objects.new('AutoSun', light_auto_sun)
scene.collection.objects.link(ob_auto_sun)
ob_auto_sun.rotation_euler = (0.872665, 0.174533, 0.523599)
bpy.context.view_layer.update()
